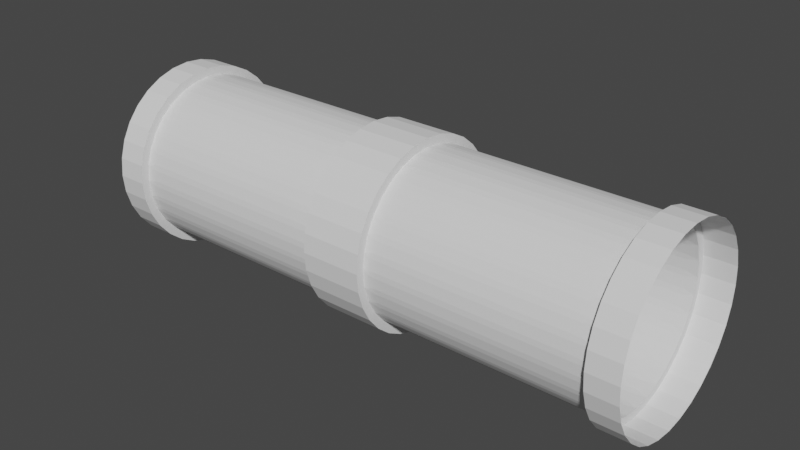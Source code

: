 # Source: LongPipe.blend  (saved by Blender 3.3.6; exported with 4.5.12 LTS)
import bpy
from mathutils import Matrix  # noqa: F401  (used for matrix-valued properties, if any)

bpy.ops.wm.read_factory_settings(use_empty=True)
scene = bpy.context.scene
scene.name = 'Scene'

# ---- collections
col_collection = bpy.data.collections.new('Collection'); scene.collection.children.link(col_collection)

# ---- world
world_world = bpy.data.worlds.new('World'); scene.world = world_world
world_world.use_nodes = True; world_world.node_tree.nodes.clear()
_N = world_world.node_tree.nodes; _L = world_world.node_tree.links
n0 = _N.new('ShaderNodeOutputWorld'); n0.name = 'World Output'; n0.location = (300, 300)
n1 = _N.new('ShaderNodeBackground'); n1.name = 'Background'; n1.location = (10, 300)
n1.inputs[0].default_value = (0.05088, 0.05088, 0.05088, 1.0)
_L.new(n1.outputs[0], n0.inputs[0])
n0.is_active_output = True
world_world.color = (0.05088, 0.05088, 0.05088)
world_world.use_sun_shadow = False
world_world.sun_shadow_jitter_overblur = 0.0

# ---- meshes
me_cylinder_002 = bpy.data.meshes.new('Cylinder.002')
me_cylinder_002.from_pydata([(0.0, 1.0, -1.0), (0.0, 1.0, 1.0), (0.1951, 0.9808, -1.0), (0.1951, 0.9808, 1.0), (0.3827, 0.9239, -1.0), (0.3827, 0.9239, 1.0), (0.5556, 0.8315, -1.0), (0.5556, 0.8315, 1.0), (0.7071, 0.7071, -1.0), (0.7071, 0.7071, 1.0), (0.8315, 0.5556, -1.0), (0.8315, 0.5556, 1.0), (0.9239, 0.3827, -1.0), (0.9239, 0.3827, 1.0), (0.9808, 0.1951, -1.0), (0.9808, 0.1951, 1.0), (1.0, 0.0, -1.0), (1.0, 0.0, 1.0), (0.9808, -0.1951, -1.0), (0.9808, -0.1951, 1.0), (0.9239, -0.3827, -1.0), (0.9239, -0.3827, 1.0), (0.8315, -0.5556, -1.0), (0.8315, -0.5556, 1.0), (0.7071, -0.7071, -1.0), (0.7071, -0.7071, 1.0), (0.5556, -0.8315, -1.0), (0.5556, -0.8315, 1.0), (0.3827, -0.9239, -1.0), (0.3827, -0.9239, 1.0), (0.1951, -0.9808, -1.0), (0.1951, -0.9808, 1.0), (0.0, -1.0, -1.0), (0.0, -1.0, 1.0), (-0.1951, -0.9808, -1.0), (-0.1951, -0.9808, 1.0), (-0.3827, -0.9239, -1.0), (-0.3827, -0.9239, 1.0), (-0.5556, -0.8315, -1.0), (-0.5556, -0.8315, 1.0), (-0.7071, -0.7071, -1.0), (-0.7071, -0.7071, 1.0), (-0.8315, -0.5556, -1.0), (-0.8315, -0.5556, 1.0), (-0.9239, -0.3827, -1.0), (-0.9239, -0.3827, 1.0), (-0.9808, -0.1951, -1.0), (-0.9808, -0.1951, 1.0), (-1.0, 0.0, -1.0), (-1.0, 0.0, 1.0), (-0.9808, 0.1951, -1.0), (-0.9808, 0.1951, 1.0), (-0.9239, 0.3827, -1.0), (-0.9239, 0.3827, 1.0), (-0.8315, 0.5556, -1.0), (-0.8315, 0.5556, 1.0), (-0.7071, 0.7071, -1.0), (-0.7071, 0.7071, 1.0), (-0.5556, 0.8315, -1.0), (-0.5556, 0.8315, 1.0), (-0.3827, 0.9239, -1.0), (-0.3827, 0.9239, 1.0), (-0.1951, 0.9808, -1.0), (-0.1951, 0.9808, 1.0), (0.9055, 0.03028, -0.4569), (0.9055, 0.03028, -0.5268), (0.9055, -0.03028, -0.5268), (0.9055, -0.03028, -0.4569), (0.8822, 0.2064, -0.4569), (0.8822, 0.2064, -0.5268), (0.894, 0.147, -0.5268), (0.894, 0.147, -0.4569), (0.825, 0.3745, -0.4569), (0.825, 0.3745, -0.5268), (0.8482, 0.3185, -0.5268), (0.8482, 0.3185, -0.4569), (0.7361, 0.5283, -0.4569), (0.7361, 0.5283, -0.5268), (0.7697, 0.4779, -0.5268), (0.7697, 0.4779, -0.4569), (0.6189, 0.6617, -0.4569), (0.6189, 0.6617, -0.5268), (0.6617, 0.6189, -0.5268), (0.6617, 0.6189, -0.4569), (0.4779, 0.7697, -0.4569), (0.4779, 0.7697, -0.5268), (0.5283, 0.7361, -0.5268), (0.5283, 0.7361, -0.4569), (0.3185, 0.8482, -0.4569), (0.3185, 0.8482, -0.5268), (0.3745, 0.825, -0.5268), (0.3745, 0.825, -0.4569), (0.147, 0.894, -0.4569), (0.147, 0.894, -0.5268), (0.2064, 0.8822, -0.5268), (0.2064, 0.8822, -0.4569), (-0.2064, 0.8822, -0.03493), (-0.147, 0.894, -0.03493), (-0.147, 0.894, 0.03493), (-0.2064, 0.8822, 0.03493), (-0.3745, 0.825, -0.03493), (-0.3185, 0.8482, -0.03493), (-0.3185, 0.8482, 0.03493), (-0.3745, 0.825, 0.03493), (-0.5283, 0.7361, -0.03493), (-0.4779, 0.7697, -0.03493), (-0.4779, 0.7697, 0.03493), (-0.5283, 0.7361, 0.03493), (-0.6617, 0.6189, -0.03493), (-0.6189, 0.6617, -0.03493), (-0.6189, 0.6617, 0.03493), (-0.6617, 0.6189, 0.03493), (-0.7697, 0.4779, -0.03493), (-0.7361, 0.5283, -0.03493), (-0.7361, 0.5283, 0.03493), (-0.7697, 0.4779, 0.03493), (-0.8482, 0.3185, -0.03493), (-0.825, 0.3745, -0.03493), (-0.825, 0.3745, 0.03493), (-0.8482, 0.3185, 0.03493), (-0.894, 0.147, -0.03493), (-0.8822, 0.2064, -0.03493), (-0.8822, 0.2064, 0.03493), (-0.894, 0.147, 0.03493), (-0.9055, -0.03028, -0.03493), (-0.9055, 0.03028, -0.03493), (-0.9055, 0.03028, 0.03493), (-0.9055, -0.03028, 0.03493), (-0.8822, -0.2064, -0.03493), (-0.894, -0.147, -0.03493), (-0.894, -0.147, 0.03493), (-0.8822, -0.2064, 0.03493), (-0.825, -0.3745, -0.03493), (-0.8482, -0.3185, -0.03493), (-0.8482, -0.3185, 0.03493), (-0.825, -0.3745, 0.03493), (-0.7361, -0.5283, -0.03493), (-0.7697, -0.4779, -0.03493), (-0.7697, -0.4779, 0.03493), (-0.7361, -0.5283, 0.03493), (-0.6189, -0.6617, -0.03493), (-0.6617, -0.6189, -0.03493), (-0.6617, -0.6189, 0.03493), (-0.6189, -0.6617, 0.03493), (-0.4779, -0.7697, -0.03493), (-0.5283, -0.7361, -0.03493), (-0.5283, -0.7361, 0.03493), (-0.4779, -0.7697, 0.03493), (-0.3185, -0.8482, -0.03493), (-0.3745, -0.825, -0.03493), (-0.3745, -0.825, 0.03493), (-0.3185, -0.8482, 0.03493), (-0.147, -0.894, -0.03493), (-0.2064, -0.8822, -0.03493), (-0.2064, -0.8822, 0.03493), (-0.147, -0.894, 0.03493), (0.03028, -0.9055, -0.03493), (-0.03028, -0.9055, -0.03493), (-0.03028, -0.9055, 0.03493), (0.03028, -0.9055, 0.03493), (0.2064, -0.8822, -0.03493), (0.147, -0.894, -0.03493), (0.147, -0.894, 0.03493), (0.2064, -0.8822, 0.03493), (0.3745, -0.825, -0.03493), (0.3185, -0.8482, -0.03493), (0.3185, -0.8482, 0.03493), (0.3745, -0.825, 0.03493), (0.5283, -0.7361, -0.03493), (0.4779, -0.7697, -0.03493), (0.4779, -0.7697, 0.03493), (0.5283, -0.7361, 0.03493), (0.6617, -0.6189, -0.03493), (0.6189, -0.6617, -0.03493), (0.6189, -0.6617, 0.03493), (0.6617, -0.6189, 0.03493), (0.7697, -0.4779, -0.03493), (0.7361, -0.5283, -0.03493), (0.7361, -0.5283, 0.03493), (0.7697, -0.4779, 0.03493), (0.8482, -0.3185, -0.03493), (0.825, -0.3745, -0.03493), (0.825, -0.3745, 0.03493), (0.8482, -0.3185, 0.03493), (0.894, -0.147, -0.03493), (0.8822, -0.2064, -0.03493), (0.8822, -0.2064, 0.03493), (0.894, -0.147, 0.03493), (0.9055, 0.03028, -0.03493), (0.9055, -0.03028, -0.03493), (0.9055, -0.03028, 0.03493), (0.9055, 0.03028, 0.03493), (0.8822, 0.2064, -0.03493), (0.894, 0.147, -0.03493), (0.894, 0.147, 0.03493), (0.8822, 0.2064, 0.03493), (0.825, 0.3745, -0.03493), (0.8482, 0.3185, -0.03493), (0.8482, 0.3185, 0.03493), (0.825, 0.3745, 0.03493), (0.7361, 0.5283, -0.03493), (0.7697, 0.4779, -0.03493), (0.7697, 0.4779, 0.03493), (0.7361, 0.5283, 0.03493), (0.6189, 0.6617, -0.03493), (0.6617, 0.6189, -0.03493), (0.6617, 0.6189, 0.03493), (0.6189, 0.6617, 0.03493), (0.4779, 0.7697, -0.03493), (0.5283, 0.7361, -0.03493), (0.5283, 0.7361, 0.03493), (0.4779, 0.7697, 0.03493), (0.3185, 0.8482, -0.03493), (0.3745, 0.825, -0.03493), (0.3745, 0.825, 0.03493), (0.3185, 0.8482, 0.03493), (0.147, 0.894, -0.03493), (0.2064, 0.8822, -0.03493), (0.2064, 0.8822, 0.03493), (0.147, 0.894, 0.03493), (0.03028, 0.9055, 0.03493), (-0.03028, 0.9055, 0.03493), (-0.03028, 0.9055, -0.03493), (0.03028, 0.9055, -0.03493), (0.0, 1.0, 0.7846), (0.1951, 0.9808, 0.7846), (0.3827, 0.9239, 0.7846), (0.5556, 0.8315, 0.7846), (0.7071, 0.7071, 0.7846), (0.8315, 0.5556, 0.7846), (0.9239, 0.3827, 0.7846), (0.9808, 0.1951, 0.7846), (1.0, 0.0, 0.7846), (0.9808, -0.1951, 0.7846), (0.9239, -0.3827, 0.7846), (0.8315, -0.5556, 0.7846), (0.7071, -0.7071, 0.7846), (0.5556, -0.8315, 0.7846), (0.3827, -0.9239, 0.7846), (0.1951, -0.9808, 0.7846), (0.0, -1.0, 0.7846), (-0.1951, -0.9808, 0.7846), (-0.3827, -0.9239, 0.7846), (-0.5556, -0.8315, 0.7846), (-0.7071, -0.7071, 0.7846), (-0.8315, -0.5556, 0.7846), (-0.9239, -0.3827, 0.7846), (-0.9808, -0.1951, 0.7846), (-1.0, 0.0, 0.7846), (-0.9808, 0.1951, 0.7846), (-0.9239, 0.3827, 0.7846), (-0.8315, 0.5556, 0.7846), (-0.7071, 0.7071, 0.7846), (-0.5556, 0.8315, 0.7846), (-0.3827, 0.9239, 0.7846), (-0.1951, 0.9808, 0.7846), (0.1951, 0.9808, -0.7809), (0.3827, 0.9239, -0.7809), (0.5556, 0.8315, -0.7809), (0.7071, 0.7071, -0.7809), (0.8315, 0.5556, -0.7809), (0.9239, 0.3827, -0.7809), (0.9808, 0.1951, -0.7809), (1.0, 0.0, -0.7809), (0.9808, -0.1951, -0.7809), (0.9239, -0.3827, -0.7809), (0.8315, -0.5556, -0.7809), (0.7071, -0.7071, -0.7809), (0.5556, -0.8315, -0.7809), (0.3827, -0.9239, -0.7809), (0.1951, -0.9808, -0.7809), (0.0, -1.0, -0.7809), (-0.1951, -0.9808, -0.7809), (-0.3827, -0.9239, -0.7809), (-0.5556, -0.8315, -0.7809), (-0.7071, -0.7071, -0.7809), (-0.8315, -0.5556, -0.7809), (-0.9239, -0.3827, -0.7809), (-0.9808, -0.1951, -0.7809), (-1.0, 0.0, -0.7809), (-0.9808, 0.1951, -0.7809), (-0.9239, 0.3827, -0.7809), (-0.8315, 0.5556, -0.7809), (-0.7071, 0.7071, -0.7809), (-0.5556, 0.8315, -0.7809), (-0.3827, 0.9239, -0.7809), (-0.1951, 0.9808, -0.7809), (0.0, 1.0, -0.7809), (0.8822, -0.2064, -0.4569), (0.8822, -0.2064, -0.5268), (0.894, -0.147, -0.5268), (0.894, -0.147, -0.4569), (0.825, -0.3745, -0.4569), (0.825, -0.3745, -0.5268), (0.8482, -0.3185, -0.5268), (0.8482, -0.3185, -0.4569), (0.7361, -0.5283, -0.4569), (0.7361, -0.5283, -0.5268), (0.7697, -0.4779, -0.5268), (0.7697, -0.4779, -0.4569), (0.6189, -0.6617, -0.4569), (0.6189, -0.6617, -0.5268), (0.6617, -0.6189, -0.5268), (0.6617, -0.6189, -0.4569), (0.4779, -0.7697, -0.4569), (0.4779, -0.7697, -0.5268), (0.5283, -0.7361, -0.5268), (0.5283, -0.7361, -0.4569), (0.3185, -0.8482, -0.4569), (0.3185, -0.8482, -0.5268), (0.3745, -0.825, -0.5268), (0.3745, -0.825, -0.4569), (0.147, -0.894, -0.4569), (0.147, -0.894, -0.5268), (0.2064, -0.8822, -0.5268), (0.2064, -0.8822, -0.4569), (-0.03028, -0.9055, -0.4569), (-0.03028, -0.9055, -0.5268), (0.03028, -0.9055, -0.5268), (0.03028, -0.9055, -0.4569), (-0.2064, -0.8822, -0.4569), (-0.2064, -0.8822, -0.5268), (-0.147, -0.894, -0.5268), (-0.147, -0.894, -0.4569), (-0.3745, -0.825, -0.4569), (-0.3745, -0.825, -0.5268), (-0.3185, -0.8482, -0.5268), (-0.3185, -0.8482, -0.4569), (-0.5283, -0.7361, -0.4569), (-0.5283, -0.7361, -0.5268), (-0.4779, -0.7697, -0.5268), (-0.4779, -0.7697, -0.4569), (-0.6617, -0.6189, -0.4569), (-0.6617, -0.6189, -0.5268), (-0.6189, -0.6617, -0.5268), (-0.6189, -0.6617, -0.4569), (-0.7697, -0.4779, -0.4569), (-0.7697, -0.4779, -0.5268), (-0.7361, -0.5283, -0.5268), (-0.7361, -0.5283, -0.4569), (-0.8482, -0.3185, -0.4569), (-0.8482, -0.3185, -0.5268), (-0.825, -0.3745, -0.5268), (-0.825, -0.3745, -0.4569), (-0.894, -0.147, -0.4569), (-0.894, -0.147, -0.5268), (-0.8822, -0.2064, -0.5268), (-0.8822, -0.2064, -0.4569), (-0.9055, 0.03028, -0.4569), (-0.9055, 0.03028, -0.5268), (-0.9055, -0.03028, -0.5268), (-0.9055, -0.03028, -0.4569), (-0.8822, 0.2064, -0.4569), (-0.8822, 0.2064, -0.5268), (-0.894, 0.147, -0.5268), (-0.894, 0.147, -0.4569), (-0.825, 0.3745, -0.4569), (-0.825, 0.3745, -0.5268), (-0.8482, 0.3185, -0.5268), (-0.8482, 0.3185, -0.4569), (-0.7361, 0.5283, -0.4569), (-0.7361, 0.5283, -0.5268), (-0.7697, 0.4779, -0.5268), (-0.7697, 0.4779, -0.4569), (-0.6189, 0.6617, -0.4569), (-0.6189, 0.6617, -0.5268), (-0.6617, 0.6189, -0.5268), (-0.6617, 0.6189, -0.4569), (-0.4779, 0.7697, -0.4569), (-0.4779, 0.7697, -0.5268), (-0.5283, 0.7361, -0.5268), (-0.5283, 0.7361, -0.4569), (-0.3185, 0.8482, -0.4569), (-0.3185, 0.8482, -0.5268), (-0.3745, 0.825, -0.5268), (-0.3745, 0.825, -0.4569), (-0.147, 0.894, -0.4569), (-0.147, 0.894, -0.5268), (-0.2064, 0.8822, -0.5268), (-0.2064, 0.8822, -0.4569), (-0.03028, 0.9055, -0.4569), (0.03028, 0.9055, -0.4569), (0.03028, 0.9055, -0.5268), (-0.03028, 0.9055, -0.5268), (0.03028, 0.9055, 0.4396), (-0.03028, 0.9055, 0.4396), (-0.03028, 0.9055, 0.5095), (0.03028, 0.9055, 0.5095), (0.147, 0.894, 0.4396), (0.147, 0.894, 0.5095), (0.2064, 0.8822, 0.5095), (0.2064, 0.8822, 0.4396), (0.3185, 0.8482, 0.4396), (0.3185, 0.8482, 0.5095), (0.3745, 0.825, 0.5095), (0.3745, 0.825, 0.4396), (0.4779, 0.7697, 0.4396), (0.4779, 0.7697, 0.5095), (0.5283, 0.7361, 0.5095), (0.5283, 0.7361, 0.4396), (0.6189, 0.6617, 0.4396), (0.6189, 0.6617, 0.5095), (0.6617, 0.6189, 0.5095), (0.6617, 0.6189, 0.4396), (0.7361, 0.5283, 0.4396), (0.7361, 0.5283, 0.5095), (0.7697, 0.4779, 0.5095), (0.7697, 0.4779, 0.4396), (0.825, 0.3745, 0.4396), (0.825, 0.3745, 0.5095), (0.8482, 0.3185, 0.5095), (0.8482, 0.3185, 0.4396), (0.8822, 0.2064, 0.4396), (0.8822, 0.2064, 0.5095), (0.894, 0.147, 0.5095), (0.894, 0.147, 0.4396), (0.9055, 0.03028, 0.4396), (0.9055, 0.03028, 0.5095), (0.9055, -0.03028, 0.5095), (0.9055, -0.03028, 0.4396), (0.894, -0.147, 0.4396), (0.894, -0.147, 0.5095), (0.8822, -0.2064, 0.5095), (0.8822, -0.2064, 0.4396), (0.8482, -0.3185, 0.4396), (0.8482, -0.3185, 0.5095), (0.825, -0.3745, 0.5095), (0.825, -0.3745, 0.4396), (0.7697, -0.4779, 0.4396), (0.7697, -0.4779, 0.5095), (0.7361, -0.5283, 0.5095), (0.7361, -0.5283, 0.4396), (0.6617, -0.6189, 0.4396), (0.6617, -0.6189, 0.5095), (0.6189, -0.6617, 0.5095), (0.6189, -0.6617, 0.4396), (0.5283, -0.7361, 0.4396), (0.5283, -0.7361, 0.5095), (0.4779, -0.7697, 0.5095), (0.4779, -0.7697, 0.4396), (0.3745, -0.825, 0.4396), (0.3745, -0.825, 0.5095), (0.3185, -0.8482, 0.5095), (0.3185, -0.8482, 0.4396), (0.2064, -0.8822, 0.4396), (0.2064, -0.8822, 0.5095), (0.147, -0.894, 0.5095), (0.147, -0.894, 0.4396), (0.03028, -0.9055, 0.4396), (0.03028, -0.9055, 0.5095), (-0.03028, -0.9055, 0.5095), (-0.03028, -0.9055, 0.4396), (-0.147, -0.894, 0.4396), (-0.147, -0.894, 0.5095), (-0.2064, -0.8822, 0.5095), (-0.2064, -0.8822, 0.4396), (-0.3185, -0.8482, 0.4396), (-0.3185, -0.8482, 0.5095), (-0.3745, -0.825, 0.5095), (-0.3745, -0.825, 0.4396), (-0.4779, -0.7697, 0.4396), (-0.4779, -0.7697, 0.5095), (-0.5283, -0.7361, 0.5095), (-0.5283, -0.7361, 0.4396), (-0.6189, -0.6617, 0.4396), (-0.6189, -0.6617, 0.5095), (-0.6617, -0.6189, 0.5095), (-0.6617, -0.6189, 0.4396), (-0.7361, -0.5283, 0.4396), (-0.7361, -0.5283, 0.5095), (-0.7697, -0.4779, 0.5095), (-0.7697, -0.4779, 0.4396), (-0.825, -0.3745, 0.4396), (-0.825, -0.3745, 0.5095), (-0.8482, -0.3185, 0.5095), (-0.8482, -0.3185, 0.4396), (-0.8822, -0.2064, 0.4396), (-0.8822, -0.2064, 0.5095), (-0.894, -0.147, 0.5095), (-0.894, -0.147, 0.4396), (-0.9055, -0.03028, 0.4396), (-0.9055, -0.03028, 0.5095), (-0.9055, 0.03028, 0.5095), (-0.9055, 0.03028, 0.4396), (-0.894, 0.147, 0.4396), (-0.894, 0.147, 0.5095), (-0.8822, 0.2064, 0.5095), (-0.8822, 0.2064, 0.4396), (-0.8482, 0.3185, 0.4396), (-0.8482, 0.3185, 0.5095), (-0.825, 0.3745, 0.5095), (-0.825, 0.3745, 0.4396), (-0.7697, 0.4779, 0.4396), (-0.7697, 0.4779, 0.5095), (-0.7361, 0.5283, 0.5095), (-0.7361, 0.5283, 0.4396), (-0.6617, 0.6189, 0.4396), (-0.6617, 0.6189, 0.5095), (-0.6189, 0.6617, 0.5095), (-0.6189, 0.6617, 0.4396), (-0.5283, 0.7361, 0.4396), (-0.5283, 0.7361, 0.5095), (-0.4779, 0.7697, 0.5095), (-0.4779, 0.7697, 0.4396), (-0.3745, 0.825, 0.4396), (-0.3745, 0.825, 0.5095), (-0.3185, 0.8482, 0.5095), (-0.3185, 0.8482, 0.4396), (-0.2064, 0.8822, 0.4396), (-0.2064, 0.8822, 0.5095), (-0.147, 0.894, 0.5095), (-0.147, 0.894, 0.4396), (0.02962, 0.9056, 0.7155), (-0.02962, 0.9056, 0.7155), (0.0, 0.9088, 0.7859), (0.1476, 0.8939, 0.7155), (0.1773, 0.8914, 0.7859), (0.2057, 0.8824, 0.7155), (0.3192, 0.848, 0.7155), (0.3478, 0.8397, 0.7859), (0.3739, 0.8253, 0.7155), (0.4785, 0.7694, 0.7155), (0.5049, 0.7557, 0.7859), (0.5277, 0.7365, 0.7155), (0.6194, 0.6613, 0.7155), (0.6426, 0.6426, 0.7859), (0.6613, 0.6194, 0.7155), (0.7365, 0.5277, 0.7155), (0.7557, 0.5049, 0.7859), (0.7694, 0.4785, 0.7155), (0.8253, 0.3739, 0.7155), (0.8397, 0.3478, 0.7859), (0.848, 0.3192, 0.7155), (0.8824, 0.2057, 0.7155), (0.8914, 0.1773, 0.7859), (0.8939, 0.1476, 0.7155), (0.9056, 0.02962, 0.7155), (0.9088, 0.0, 0.7859), (0.9056, -0.02962, 0.7155), (0.8939, -0.1476, 0.7155), (0.8914, -0.1773, 0.7859), (0.8824, -0.2057, 0.7155), (0.848, -0.3192, 0.7155), (0.8397, -0.3478, 0.7859), (0.8253, -0.3739, 0.7155), (0.7694, -0.4785, 0.7155), (0.7557, -0.5049, 0.7859), (0.7365, -0.5277, 0.7155), (0.6613, -0.6194, 0.7155), (0.6426, -0.6426, 0.7859), (0.6194, -0.6613, 0.7155), (0.5277, -0.7365, 0.7155), (0.5049, -0.7557, 0.7859), (0.4785, -0.7694, 0.7155), (0.3739, -0.8253, 0.7155), (0.3478, -0.8397, 0.7859), (0.3192, -0.848, 0.7155), (0.2057, -0.8824, 0.7155), (0.1773, -0.8914, 0.7859), (0.1476, -0.8939, 0.7155), (0.02962, -0.9056, 0.7155), (0.0, -0.9088, 0.7859), (-0.02962, -0.9056, 0.7155), (-0.1476, -0.8939, 0.7155), (-0.1773, -0.8914, 0.7859), (-0.2057, -0.8824, 0.7155), (-0.3192, -0.848, 0.7155), (-0.3478, -0.8397, 0.7859), (-0.3739, -0.8253, 0.7155), (-0.4785, -0.7694, 0.7155), (-0.5049, -0.7557, 0.7859), (-0.5277, -0.7365, 0.7155), (-0.6194, -0.6613, 0.7155), (-0.6426, -0.6426, 0.7859), (-0.6613, -0.6194, 0.7155), (-0.7365, -0.5277, 0.7155), (-0.7557, -0.5049, 0.7859), (-0.7694, -0.4785, 0.7155), (-0.8253, -0.3739, 0.7155), (-0.8397, -0.3478, 0.7859), (-0.848, -0.3192, 0.7155), (-0.8824, -0.2057, 0.7155), (-0.8914, -0.1773, 0.7859), (-0.8939, -0.1476, 0.7155), (-0.9056, -0.02962, 0.7155), (-0.9088, 0.0, 0.7859), (-0.9056, 0.02962, 0.7155), (-0.8939, 0.1476, 0.7155), (-0.8914, 0.1773, 0.7859), (-0.8824, 0.2057, 0.7155), (-0.848, 0.3192, 0.7155), (-0.8397, 0.3478, 0.7859), (-0.8253, 0.3739, 0.7155), (-0.7694, 0.4785, 0.7155), (-0.7557, 0.5049, 0.7859), (-0.7365, 0.5277, 0.7155), (-0.6613, 0.6194, 0.7155), (-0.6426, 0.6426, 0.7859), (-0.6194, 0.6613, 0.7155), (-0.5277, 0.7365, 0.7155), (-0.5049, 0.7557, 0.7859), (-0.4785, 0.7694, 0.7155), (-0.3739, 0.8253, 0.7155), (-0.3478, 0.8397, 0.7859), (-0.3192, 0.848, 0.7155), (-0.2057, 0.8824, 0.7155), (-0.1773, 0.8914, 0.7859), (-0.1476, 0.8939, 0.7155), (0.1476, 0.8939, -0.7118), (0.2057, 0.8824, -0.7118), (0.1773, 0.8914, -0.7822), (0.3192, 0.848, -0.7118), (0.3739, 0.8253, -0.7118), (0.3478, 0.8397, -0.7822), (0.4785, 0.7694, -0.7118), (0.5277, 0.7365, -0.7118), (0.5049, 0.7557, -0.7822), (0.6194, 0.6613, -0.7118), (0.6613, 0.6194, -0.7118), (0.6426, 0.6426, -0.7822), (0.7365, 0.5277, -0.7118), (0.7694, 0.4785, -0.7118), (0.7557, 0.5049, -0.7822), (0.8253, 0.3739, -0.7118), (0.848, 0.3192, -0.7118), (0.8397, 0.3478, -0.7822), (0.8824, 0.2057, -0.7118), (0.8939, 0.1476, -0.7118), (0.8914, 0.1773, -0.7822), (0.9056, 0.02962, -0.7118), (0.9056, -0.02962, -0.7118), (0.9088, 0.0, -0.7822), (0.8939, -0.1476, -0.7118), (0.8824, -0.2057, -0.7118), (0.8914, -0.1773, -0.7822), (0.848, -0.3192, -0.7118), (0.8253, -0.3739, -0.7118), (0.8397, -0.3478, -0.7822), (0.7694, -0.4785, -0.7118), (0.7365, -0.5277, -0.7118), (0.7557, -0.5049, -0.7822), (0.6613, -0.6194, -0.7118), (0.6194, -0.6613, -0.7118), (0.6426, -0.6426, -0.7822), (0.5277, -0.7365, -0.7118), (0.4785, -0.7694, -0.7118), (0.5049, -0.7557, -0.7822), (0.3739, -0.8253, -0.7118), (0.3192, -0.848, -0.7118), (0.3478, -0.8397, -0.7822), (0.2057, -0.8824, -0.7118), (0.1476, -0.8939, -0.7118), (0.1773, -0.8914, -0.7822), (0.02962, -0.9056, -0.7118), (-0.02962, -0.9056, -0.7118), (0.0, -0.9088, -0.7822), (-0.1476, -0.8939, -0.7118), (-0.2057, -0.8824, -0.7118), (-0.1773, -0.8914, -0.7822), (-0.3192, -0.848, -0.7118), (-0.3739, -0.8253, -0.7118), (-0.3478, -0.8397, -0.7822), (-0.4785, -0.7694, -0.7118), (-0.5277, -0.7365, -0.7118), (-0.5049, -0.7557, -0.7822), (-0.6194, -0.6613, -0.7118), (-0.6613, -0.6194, -0.7118), (-0.6426, -0.6426, -0.7822), (-0.7365, -0.5277, -0.7118), (-0.7694, -0.4785, -0.7118), (-0.7557, -0.5049, -0.7822), (-0.8253, -0.3739, -0.7118), (-0.848, -0.3192, -0.7118), (-0.8397, -0.3478, -0.7822), (-0.8824, -0.2057, -0.7118), (-0.8939, -0.1476, -0.7118), (-0.8914, -0.1773, -0.7822), (-0.9056, -0.02962, -0.7118), (-0.9056, 0.02962, -0.7118), (-0.9088, 0.0, -0.7822), (-0.8939, 0.1476, -0.7118), (-0.8824, 0.2057, -0.7118), (-0.8914, 0.1773, -0.7822), (-0.848, 0.3192, -0.7118), (-0.8253, 0.3739, -0.7118), (-0.8397, 0.3478, -0.7822), (-0.7694, 0.4785, -0.7118), (-0.7365, 0.5277, -0.7118), (-0.7557, 0.5049, -0.7822), (-0.6613, 0.6194, -0.7118), (-0.6194, 0.6613, -0.7118), (-0.6426, 0.6426, -0.7822), (-0.5277, 0.7365, -0.7118), (-0.4785, 0.7694, -0.7118), (-0.5049, 0.7557, -0.7822), (-0.3739, 0.8253, -0.7118), (-0.3192, 0.848, -0.7118), (-0.3478, 0.8397, -0.7822), (-0.2057, 0.8824, -0.7118), (-0.1476, 0.8939, -0.7118), (-0.1773, 0.8914, -0.7822), (0.02962, 0.9056, -0.7118), (4.347e-10, 0.9088, -0.7822), (-0.02962, 0.9056, -0.7118)], [], [(225, 3, 5, 226), (226, 5, 7, 227), (227, 7, 9, 228), (228, 9, 11, 229), (229, 11, 13, 230), (230, 13, 15, 231), (231, 15, 17, 232), (232, 17, 19, 233), (233, 19, 21, 234), (234, 21, 23, 235), (235, 23, 25, 236), (236, 25, 27, 237), (237, 27, 29, 238), (238, 29, 31, 239), (239, 31, 33, 240), (240, 33, 35, 241), (241, 35, 37, 242), (242, 37, 39, 243), (243, 39, 41, 244), (244, 41, 43, 245), (245, 43, 45, 246), (246, 45, 47, 247), (247, 47, 49, 248), (248, 49, 51, 249), (249, 51, 53, 250), (250, 53, 55, 251), (251, 55, 57, 252), (252, 57, 59, 253), (253, 59, 61, 254), (254, 61, 63, 255), (0, 287, 256, 2), (224, 1, 3, 225), (255, 63, 1, 224), (98, 511, 385, 221), (62, 286, 287, 0), (60, 285, 286, 62), (58, 284, 285, 60), (56, 283, 284, 58), (54, 282, 283, 56), (52, 281, 282, 54), (50, 280, 281, 52), (48, 279, 280, 50), (46, 278, 279, 48), (44, 277, 278, 46), (42, 276, 277, 44), (40, 275, 276, 42), (38, 274, 275, 40), (36, 273, 274, 38), (34, 272, 273, 36), (32, 271, 272, 34), (30, 270, 271, 32), (28, 269, 270, 30), (26, 268, 269, 28), (24, 267, 268, 26), (22, 266, 267, 24), (20, 265, 266, 22), (18, 264, 265, 20), (16, 263, 264, 18), (14, 262, 263, 16), (12, 261, 262, 14), (10, 260, 261, 12), (8, 259, 260, 10), (6, 258, 259, 8), (4, 257, 258, 6), (2, 256, 257, 4), (280, 279, 679, 682), (250, 251, 594, 591), (237, 238, 555, 552), (267, 266, 640, 643), (224, 225, 516, 514), (281, 280, 682, 685), (251, 252, 597, 594), (238, 239, 558, 555), (268, 267, 643, 646), (225, 226, 519, 516), (282, 281, 685, 688), (252, 253, 600, 597), (239, 240, 561, 558), (269, 268, 646, 649), (226, 227, 522, 519), (256, 287, 702, 610), (253, 254, 603, 600), (283, 282, 688, 691), (240, 241, 564, 561), (270, 269, 649, 652), (227, 228, 525, 522), (257, 256, 610, 613), (284, 283, 691, 694), (254, 255, 606, 603), (271, 270, 652, 655), (241, 242, 567, 564), (228, 229, 528, 525), (258, 257, 613, 616), (285, 284, 694, 697), (255, 224, 514, 606), (272, 271, 655, 658), (242, 243, 570, 567), (229, 230, 531, 528), (259, 258, 616, 619), (286, 285, 697, 700), (273, 272, 658, 661), (243, 244, 573, 570), (230, 231, 534, 531), (260, 259, 619, 622), (287, 286, 700, 702), (274, 273, 661, 664), (244, 245, 576, 573), (231, 232, 537, 534), (261, 260, 622, 625), (275, 274, 664, 667), (245, 246, 579, 576), (232, 233, 540, 537), (262, 261, 625, 628), (246, 247, 582, 579), (276, 275, 667, 670), (233, 234, 543, 540), (263, 262, 628, 631), (247, 248, 585, 582), (277, 276, 670, 673), (234, 235, 546, 543), (264, 263, 631, 634), (278, 277, 673, 676), (248, 249, 588, 585), (235, 236, 549, 546), (265, 264, 634, 637), (279, 278, 676, 679), (249, 250, 591, 588), (236, 237, 552, 549), (266, 265, 637, 640), (701, 382, 93, 608), (102, 507, 508, 99), (106, 503, 504, 103), (110, 499, 500, 107), (114, 495, 496, 111), (118, 491, 492, 115), (122, 487, 488, 119), (126, 483, 484, 123), (130, 479, 480, 127), (134, 475, 476, 131), (138, 471, 472, 135), (142, 467, 468, 139), (146, 463, 464, 143), (150, 459, 460, 147), (154, 455, 456, 151), (158, 451, 452, 155), (162, 447, 448, 159), (166, 443, 444, 163), (170, 439, 440, 167), (174, 435, 436, 171), (178, 431, 432, 175), (182, 427, 428, 179), (186, 423, 424, 183), (190, 419, 420, 187), (194, 415, 416, 191), (198, 411, 412, 195), (202, 407, 408, 199), (206, 403, 404, 203), (210, 399, 400, 207), (214, 395, 396, 211), (220, 384, 388, 219), (609, 94, 89, 611), (612, 90, 85, 614), (615, 86, 81, 617), (618, 82, 77, 620), (621, 78, 73, 623), (624, 74, 69, 626), (627, 70, 65, 629), (630, 66, 290, 632), (633, 289, 294, 635), (636, 293, 298, 638), (639, 297, 302, 641), (642, 301, 306, 644), (645, 305, 310, 647), (648, 309, 314, 650), (651, 313, 318, 653), (654, 317, 322, 656), (657, 321, 326, 659), (660, 325, 330, 662), (663, 329, 334, 665), (666, 333, 338, 668), (669, 337, 342, 671), (672, 341, 346, 674), (675, 345, 350, 677), (678, 349, 354, 680), (681, 353, 358, 683), (684, 357, 362, 686), (687, 361, 366, 689), (690, 365, 370, 692), (693, 369, 374, 695), (696, 373, 378, 698), (699, 377, 383, 703), (510, 607, 513, 386), (218, 391, 392, 215), (372, 101, 96, 379), (368, 105, 100, 375), (364, 109, 104, 371), (360, 113, 108, 367), (356, 117, 112, 363), (352, 121, 116, 359), (348, 125, 120, 355), (344, 129, 124, 351), (340, 133, 128, 347), (336, 137, 132, 343), (332, 141, 136, 339), (328, 145, 140, 335), (324, 149, 144, 331), (320, 153, 148, 327), (316, 157, 152, 323), (312, 161, 156, 319), (308, 165, 160, 315), (304, 169, 164, 311), (300, 173, 168, 307), (296, 177, 172, 303), (292, 181, 176, 299), (288, 185, 180, 295), (67, 189, 184, 291), (71, 193, 188, 64), (75, 197, 192, 68), (79, 201, 196, 72), (83, 205, 200, 76), (87, 209, 204, 80), (91, 213, 208, 84), (95, 217, 212, 88), (376, 97, 222, 380), (387, 512, 515, 389), (506, 604, 605, 509), (502, 601, 602, 505), (498, 598, 599, 501), (494, 595, 596, 497), (490, 592, 593, 493), (486, 589, 590, 489), (482, 586, 587, 485), (478, 583, 584, 481), (474, 580, 581, 477), (470, 577, 578, 473), (466, 574, 575, 469), (462, 571, 572, 465), (458, 568, 569, 461), (454, 565, 566, 457), (450, 562, 563, 453), (446, 559, 560, 449), (442, 556, 557, 445), (438, 553, 554, 441), (434, 550, 551, 437), (430, 547, 548, 433), (426, 544, 545, 429), (422, 541, 542, 425), (418, 538, 539, 421), (414, 535, 536, 417), (410, 532, 533, 413), (406, 529, 530, 409), (402, 526, 527, 405), (398, 523, 524, 401), (394, 520, 521, 397), (390, 517, 518, 393), (223, 222, 221, 220), (219, 218, 217, 216), (215, 214, 213, 212), (211, 210, 209, 208), (207, 206, 205, 204), (203, 202, 201, 200), (199, 198, 197, 196), (195, 194, 193, 192), (191, 190, 189, 188), (187, 186, 185, 184), (183, 182, 181, 180), (179, 178, 177, 176), (175, 174, 173, 172), (171, 170, 169, 168), (167, 166, 165, 164), (163, 162, 161, 160), (159, 158, 157, 156), (155, 154, 153, 152), (151, 150, 149, 148), (147, 146, 145, 144), (143, 142, 141, 140), (139, 138, 137, 136), (135, 134, 133, 132), (131, 130, 129, 128), (127, 126, 125, 124), (123, 122, 121, 120), (119, 118, 117, 116), (115, 114, 113, 112), (111, 110, 109, 108), (107, 106, 105, 104), (103, 102, 101, 100), (99, 98, 97, 96), (95, 94, 93, 92), (91, 90, 89, 88), (87, 86, 85, 84), (83, 82, 81, 80), (79, 78, 77, 76), (75, 74, 73, 72), (71, 70, 69, 68), (67, 66, 65, 64), (288, 289, 290, 291), (292, 293, 294, 295), (296, 297, 298, 299), (300, 301, 302, 303), (304, 305, 306, 307), (308, 309, 310, 311), (312, 313, 314, 315), (316, 317, 318, 319), (320, 321, 322, 323), (324, 325, 326, 327), (328, 329, 330, 331), (332, 333, 334, 335), (336, 337, 338, 339), (340, 341, 342, 343), (344, 345, 346, 347), (348, 349, 350, 351), (352, 353, 354, 355), (356, 357, 358, 359), (360, 361, 362, 363), (364, 365, 366, 367), (368, 369, 370, 371), (372, 373, 374, 375), (376, 377, 378, 379), (380, 381, 382, 383), (384, 385, 386, 387), (388, 389, 390, 391), (392, 393, 394, 395), (396, 397, 398, 399), (400, 401, 402, 403), (404, 405, 406, 407), (408, 409, 410, 411), (412, 413, 414, 415), (416, 417, 418, 419), (420, 421, 422, 423), (424, 425, 426, 427), (428, 429, 430, 431), (432, 433, 434, 435), (436, 437, 438, 439), (440, 441, 442, 443), (444, 445, 446, 447), (448, 449, 450, 451), (452, 453, 454, 455), (456, 457, 458, 459), (460, 461, 462, 463), (464, 465, 466, 467), (468, 469, 470, 471), (472, 473, 474, 475), (476, 477, 478, 479), (480, 481, 482, 483), (484, 485, 486, 487), (488, 489, 490, 491), (492, 493, 494, 495), (496, 497, 498, 499), (500, 501, 502, 503), (504, 505, 506, 507), (508, 509, 510, 511), (512, 513, 514), (515, 516, 517), (518, 519, 520), (521, 522, 523), (524, 525, 526), (527, 528, 529), (530, 531, 532), (533, 534, 535), (536, 537, 538), (539, 540, 541), (542, 543, 544), (545, 546, 547), (548, 549, 550), (551, 552, 553), (554, 555, 556), (557, 558, 559), (560, 561, 562), (563, 564, 565), (566, 567, 568), (569, 570, 571), (572, 573, 574), (575, 576, 577), (578, 579, 580), (581, 582, 583), (584, 585, 586), (587, 588, 589), (590, 591, 592), (593, 594, 595), (596, 597, 598), (599, 600, 601), (602, 603, 604), (605, 606, 607), (608, 609, 610), (611, 612, 613), (614, 615, 616), (617, 618, 619), (620, 621, 622), (623, 624, 625), (626, 627, 628), (629, 630, 631), (632, 633, 634), (635, 636, 637), (638, 639, 640), (641, 642, 643), (644, 645, 646), (647, 648, 649), (650, 651, 652), (653, 654, 655), (656, 657, 658), (659, 660, 661), (662, 663, 664), (665, 666, 667), (668, 669, 670), (671, 672, 673), (674, 675, 676), (677, 678, 679), (680, 681, 682), (683, 684, 685), (686, 687, 688), (689, 690, 691), (692, 693, 694), (695, 696, 697), (698, 699, 700), (701, 702, 703), (380, 222, 223, 381), (391, 218, 219, 388), (395, 214, 215, 392), (399, 210, 211, 396), (403, 206, 207, 400), (407, 202, 203, 404), (411, 198, 199, 408), (415, 194, 195, 412), (419, 190, 191, 416), (423, 186, 187, 420), (427, 182, 183, 424), (431, 178, 179, 428), (435, 174, 175, 432), (439, 170, 171, 436), (443, 166, 167, 440), (447, 162, 163, 444), (451, 158, 159, 448), (455, 154, 155, 452), (459, 150, 151, 456), (463, 146, 147, 460), (467, 142, 143, 464), (471, 138, 139, 468), (475, 134, 135, 472), (479, 130, 131, 476), (483, 126, 127, 480), (487, 122, 123, 484), (491, 118, 119, 488), (495, 114, 115, 492), (499, 110, 111, 496), (503, 106, 107, 500), (507, 102, 103, 504), (511, 98, 99, 508), (98, 221, 222, 97), (102, 99, 96, 101), (106, 103, 100, 105), (110, 107, 104, 109), (114, 111, 108, 113), (118, 115, 112, 117), (122, 119, 116, 121), (126, 123, 120, 125), (130, 127, 124, 129), (134, 131, 128, 133), (138, 135, 132, 137), (142, 139, 136, 141), (146, 143, 140, 145), (150, 147, 144, 149), (154, 151, 148, 153), (158, 155, 152, 157), (162, 159, 156, 161), (166, 163, 160, 165), (170, 167, 164, 169), (174, 171, 168, 173), (178, 175, 172, 177), (182, 179, 176, 181), (186, 183, 180, 185), (190, 187, 184, 189), (194, 191, 188, 193), (198, 195, 192, 197), (202, 199, 196, 201), (206, 203, 200, 205), (210, 207, 204, 209), (214, 211, 208, 213), (218, 215, 212, 217), (220, 219, 216, 223), (217, 95, 92, 216), (213, 91, 88, 212), (209, 87, 84, 208), (205, 83, 80, 204), (201, 79, 76, 200), (197, 75, 72, 196), (193, 71, 68, 192), (189, 67, 64, 188), (185, 288, 291, 184), (181, 292, 295, 180), (177, 296, 299, 176), (173, 300, 303, 172), (169, 304, 307, 168), (165, 308, 311, 164), (161, 312, 315, 160), (157, 316, 319, 156), (153, 320, 323, 152), (149, 324, 327, 148), (145, 328, 331, 144), (141, 332, 335, 140), (137, 336, 339, 136), (133, 340, 343, 132), (129, 344, 347, 128), (125, 348, 351, 124), (121, 352, 355, 120), (117, 356, 359, 116), (113, 360, 363, 112), (109, 364, 367, 108), (105, 368, 371, 104), (101, 372, 375, 100), (97, 376, 379, 96), (703, 383, 382, 701), (381, 92, 93, 382), (95, 88, 89, 94), (91, 84, 85, 90), (87, 80, 81, 86), (83, 76, 77, 82), (79, 72, 73, 78), (75, 68, 69, 74), (71, 64, 65, 70), (67, 291, 290, 66), (288, 295, 294, 289), (292, 299, 298, 293), (296, 303, 302, 297), (300, 307, 306, 301), (304, 311, 310, 305), (308, 315, 314, 309), (312, 319, 318, 313), (316, 323, 322, 317), (320, 327, 326, 321), (324, 331, 330, 325), (328, 335, 334, 329), (332, 339, 338, 333), (336, 343, 342, 337), (340, 347, 346, 341), (344, 351, 350, 345), (348, 355, 354, 349), (352, 359, 358, 353), (356, 363, 362, 357), (360, 367, 366, 361), (364, 371, 370, 365), (368, 375, 374, 369), (372, 379, 378, 373), (376, 380, 383, 377), (221, 385, 384, 220), (517, 390, 389, 515), (520, 394, 393, 518), (523, 398, 397, 521), (526, 402, 401, 524), (529, 406, 405, 527), (532, 410, 409, 530), (535, 414, 413, 533), (538, 418, 417, 536), (541, 422, 421, 539), (544, 426, 425, 542), (547, 430, 429, 545), (550, 434, 433, 548), (553, 438, 437, 551), (556, 442, 441, 554), (559, 446, 445, 557), (562, 450, 449, 560), (565, 454, 453, 563), (568, 458, 457, 566), (571, 462, 461, 569), (574, 466, 465, 572), (577, 470, 469, 575), (580, 474, 473, 578), (583, 478, 477, 581), (586, 482, 481, 584), (589, 486, 485, 587), (592, 490, 489, 590), (595, 494, 493, 593), (598, 498, 497, 596), (601, 502, 501, 599), (604, 506, 505, 602), (607, 510, 509, 605), (510, 386, 385, 511), (506, 509, 508, 507), (502, 505, 504, 503), (498, 501, 500, 499), (494, 497, 496, 495), (490, 493, 492, 491), (486, 489, 488, 487), (482, 485, 484, 483), (478, 481, 480, 479), (474, 477, 476, 475), (470, 473, 472, 471), (466, 469, 468, 467), (462, 465, 464, 463), (458, 461, 460, 459), (454, 457, 456, 455), (450, 453, 452, 451), (446, 449, 448, 447), (442, 445, 444, 443), (438, 441, 440, 439), (434, 437, 436, 435), (430, 433, 432, 431), (426, 429, 428, 427), (422, 425, 424, 423), (418, 421, 420, 419), (414, 417, 416, 415), (410, 413, 412, 411), (406, 409, 408, 407), (402, 405, 404, 403), (398, 401, 400, 399), (394, 397, 396, 395), (390, 393, 392, 391), (387, 389, 388, 384), (386, 513, 512, 387), (606, 514, 513, 607), (603, 606, 605, 604), (600, 603, 602, 601), (597, 600, 599, 598), (594, 597, 596, 595), (591, 594, 593, 592), (588, 591, 590, 589), (585, 588, 587, 586), (582, 585, 584, 583), (579, 582, 581, 580), (576, 579, 578, 577), (573, 576, 575, 574), (570, 573, 572, 571), (567, 570, 569, 568), (564, 567, 566, 565), (561, 564, 563, 562), (558, 561, 560, 559), (555, 558, 557, 556), (552, 555, 554, 553), (549, 552, 551, 550), (546, 549, 548, 547), (543, 546, 545, 544), (540, 543, 542, 541), (537, 540, 539, 538), (534, 537, 536, 535), (531, 534, 533, 532), (528, 531, 530, 529), (525, 528, 527, 526), (522, 525, 524, 523), (519, 522, 521, 520), (516, 519, 518, 517), (514, 516, 515, 512), (94, 609, 608, 93), (90, 612, 611, 89), (86, 615, 614, 85), (82, 618, 617, 81), (78, 621, 620, 77), (74, 624, 623, 73), (70, 627, 626, 69), (66, 630, 629, 65), (289, 633, 632, 290), (293, 636, 635, 294), (297, 639, 638, 298), (301, 642, 641, 302), (305, 645, 644, 306), (309, 648, 647, 310), (313, 651, 650, 314), (317, 654, 653, 318), (321, 657, 656, 322), (325, 660, 659, 326), (329, 663, 662, 330), (333, 666, 665, 334), (337, 669, 668, 338), (341, 672, 671, 342), (345, 675, 674, 346), (349, 678, 677, 350), (353, 681, 680, 354), (357, 684, 683, 358), (361, 687, 686, 362), (365, 690, 689, 366), (369, 693, 692, 370), (373, 696, 695, 374), (377, 699, 698, 378), (699, 703, 702, 700), (696, 698, 700, 697), (693, 695, 697, 694), (690, 692, 694, 691), (687, 689, 691, 688), (684, 686, 688, 685), (681, 683, 685, 682), (678, 680, 682, 679), (675, 677, 679, 676), (672, 674, 676, 673), (669, 671, 673, 670), (666, 668, 670, 667), (663, 665, 667, 664), (660, 662, 664, 661), (657, 659, 661, 658), (654, 656, 658, 655), (651, 653, 655, 652), (648, 650, 652, 649), (645, 647, 649, 646), (642, 644, 646, 643), (639, 641, 643, 640), (636, 638, 640, 637), (633, 635, 637, 634), (630, 632, 634, 631), (627, 629, 631, 628), (624, 626, 628, 625), (621, 623, 625, 622), (618, 620, 622, 619), (615, 617, 619, 616), (612, 614, 616, 613), (609, 611, 613, 610), (701, 608, 610, 702), (381, 223, 216, 92)])
_uv = me_cylinder_002.uv_layers.new(name='UVMap')
_uv.uv.foreach_set('vector', [0.9687, 0.9461, 0.9688, 1.0, 0.9375, 1.0, 0.9375, 0.9461, 0.9375, 0.9461, 0.9375, 1.0, 0.9062, 1.0, 0.9062, 0.9461, 0.9062, 0.9461, 0.9062, 1.0, 0.875, 1.0, 0.875, 0.9461, 0.875, 0.9461, 0.875, 1.0, 0.8438, 1.0, 0.8438, 0.9461, 0.8437, 0.9461, 0.8438, 1.0, 0.8125, 1.0, 0.8125, 0.9461, 0.8125, 0.9461, 0.8125, 1.0, 0.7812, 1.0, 0.7812, 0.9461, 0.7812, 0.9461, 0.7812, 1.0, 0.75, 1.0, 0.75, 0.9461, 0.75, 0.9461, 0.75, 1.0, 0.7188, 1.0, 0.7187, 0.9461, 0.7187, 0.9461, 0.7188, 1.0, 0.6875, 1.0, 0.6875, 0.9461, 0.6875, 0.9461, 0.6875, 1.0, 0.6562, 1.0, 0.6562, 0.9461, 0.6562, 0.9461, 0.6562, 1.0, 0.625, 1.0, 0.625, 0.9461, 0.625, 0.9461, 0.625, 1.0, 0.5938, 1.0, 0.5938, 0.9461, 0.5938, 0.9461, 0.5938, 1.0, 0.5625, 1.0, 0.5625, 0.9461, 0.5625, 0.9461, 0.5625, 1.0, 0.5312, 1.0, 0.5312, 0.9461, 0.5312, 0.9461, 0.5312, 1.0, 0.5, 1.0, 0.5, 0.9461, 0.5, 0.9461, 0.5, 1.0, 0.4688, 1.0, 0.4687, 0.9461, 0.4687, 0.9461, 0.4688, 1.0, 0.4375, 1.0, 0.4375, 0.9461, 0.4375, 0.9461, 0.4375, 1.0, 0.4062, 1.0, 0.4062, 0.9461, 0.4062, 0.9461, 0.4062, 1.0, 0.375, 1.0, 0.375, 0.9461, 0.375, 0.9461, 0.375, 1.0, 0.3438, 1.0, 0.3438, 0.9461, 0.3437, 0.9461, 0.3438, 1.0, 0.3125, 1.0, 0.3125, 0.9461, 0.3125, 0.9461, 0.3125, 1.0, 0.2812, 1.0, 0.2812, 0.9461, 0.2812, 0.9461, 0.2812, 1.0, 0.25, 1.0, 0.25, 0.9461, 0.25, 0.9461, 0.25, 1.0, 0.2188, 1.0, 0.2188, 0.9461, 0.2188, 0.9461, 0.2188, 1.0, 0.1875, 1.0, 0.1875, 0.9461, 0.1875, 0.9461, 0.1875, 1.0, 0.1562, 1.0, 0.1562, 0.9461, 0.1562, 0.9461, 0.1562, 1.0, 0.125, 1.0, 0.125, 0.9461, 0.125, 0.9461, 0.125, 1.0, 0.09375, 1.0, 0.09375, 0.9461, 0.09375, 0.9461, 0.09375, 1.0, 0.0625, 1.0, 0.0625, 0.9461, 0.0625, 0.9461, 0.0625, 1.0, 0.03125, 1.0, 0.03125, 0.9461, 1.0, 0.5, 1.0, 0.5548, 0.9688, 0.5548, 0.9688, 0.5, 1.0, 0.9461, 1.0, 1.0, 0.9688, 1.0, 0.9688, 0.9461, 0.03125, 0.9461, 0.03125, 1.0, 0.0, 1.0, 0.0, 0.9461, 0.02568, 0.7587, 0.02568, 0.8599, 0.005567, 0.8599, 0.005567, 0.7587, 0.03125, 0.5, 0.03125, 0.5548, 0.0, 0.5548, 0.0, 0.5, 0.0625, 0.5, 0.0625, 0.5548, 0.03125, 0.5548, 0.03125, 0.5, 0.09375, 0.5, 0.09375, 0.5548, 0.0625, 0.5548, 0.0625, 0.5, 0.125, 0.5, 0.125, 0.5548, 0.09375, 0.5548, 0.09375, 0.5, 0.1562, 0.5, 0.1562, 0.5548, 0.125, 0.5548, 0.125, 0.5, 0.1875, 0.5, 0.1875, 0.5548, 0.1562, 0.5548, 0.1562, 0.5, 0.2188, 0.5, 0.2188, 0.5548, 0.1875, 0.5548, 0.1875, 0.5, 0.25, 0.5, 0.25, 0.5548, 0.2188, 0.5548, 0.2188, 0.5, 0.2812, 0.5, 0.2812, 0.5548, 0.25, 0.5548, 0.25, 0.5, 0.3125, 0.5, 0.3125, 0.5548, 0.2812, 0.5548, 0.2812, 0.5, 0.3438, 0.5, 0.3438, 0.5548, 0.3125, 0.5548, 0.3125, 0.5, 0.375, 0.5, 0.375, 0.5548, 0.3438, 0.5548, 0.3438, 0.5, 0.4062, 0.5, 0.4062, 0.5548, 0.375, 0.5548, 0.375, 0.5, 0.4375, 0.5, 0.4375, 0.5548, 0.4063, 0.5548, 0.4062, 0.5, 0.4688, 0.5, 0.4688, 0.5548, 0.4375, 0.5548, 0.4375, 0.5, 0.5, 0.5, 0.5, 0.5548, 0.4688, 0.5548, 0.4688, 0.5, 0.5312, 0.5, 0.5312, 0.5548, 0.5, 0.5548, 0.5, 0.5, 0.5625, 0.5, 0.5625, 0.5548, 0.5312, 0.5548, 0.5312, 0.5, 0.5938, 0.5, 0.5938, 0.5548, 0.5625, 0.5548, 0.5625, 0.5, 0.625, 0.5, 0.625, 0.5548, 0.5938, 0.5548, 0.5938, 0.5, 0.6562, 0.5, 0.6562, 0.5548, 0.625, 0.5548, 0.625, 0.5, 0.6875, 0.5, 0.6875, 0.5548, 0.6562, 0.5548, 0.6562, 0.5, 0.7188, 0.5, 0.7188, 0.5548, 0.6875, 0.5548, 0.6875, 0.5, 0.75, 0.5, 0.75, 0.5548, 0.7188, 0.5548, 0.7188, 0.5, 0.7812, 0.5, 0.7812, 0.5548, 0.75, 0.5548, 0.75, 0.5, 0.8125, 0.5, 0.8125, 0.5548, 0.7812, 0.5548, 0.7812, 0.5, 0.8438, 0.5, 0.8438, 0.5548, 0.8125, 0.5548, 0.8125, 0.5, 0.875, 0.5, 0.875, 0.5548, 0.8438, 0.5548, 0.8438, 0.5, 0.9062, 0.5, 0.9062, 0.5548, 0.875, 0.5548, 0.875, 0.5, 0.9375, 0.5, 0.9375, 0.5548, 0.9062, 0.5548, 0.9062, 0.5, 0.9688, 0.5, 0.9688, 0.5548, 0.9375, 0.5548, 0.9375, 0.5, 0.2188, 0.5548, 0.25, 0.5548, 0.25, 0.5548, 0.2188, 0.5548, 0.1875, 0.9461, 0.1562, 0.9461, 0.1562, 0.9461, 0.1875, 0.9461, 0.5938, 0.9461, 0.5625, 0.9461, 0.5625, 0.9461, 0.5938, 0.9461, 0.625, 0.5548, 0.6562, 0.5548, 0.6562, 0.5548, 0.625, 0.5548, 1.0, 0.9461, 0.9688, 0.9461, 0.9688, 0.9461, 1.0, 0.9461, 0.1875, 0.5548, 0.2188, 0.5548, 0.2188, 0.5548, 0.1875, 0.5548, 0.1562, 0.9461, 0.125, 0.9461, 0.125, 0.9461, 0.1562, 0.9461, 0.5625, 0.9461, 0.5312, 0.9461, 0.5312, 0.9461, 0.5625, 0.9461, 0.5938, 0.5548, 0.625, 0.5548, 0.625, 0.5548, 0.5938, 0.5548, 0.9687, 0.9461, 0.9375, 0.9461, 0.9375, 0.9461, 0.9687, 0.9461, 0.1562, 0.5548, 0.1875, 0.5548, 0.1875, 0.5548, 0.1562, 0.5548, 0.125, 0.9461, 0.09375, 0.9461, 0.09375, 0.9461, 0.125, 0.9461, 0.5312, 0.9461, 0.5, 0.9461, 0.5, 0.9461, 0.5312, 0.9461, 0.5625, 0.5548, 0.5938, 0.5548, 0.5938, 0.5548, 0.5625, 0.5548, 0.9375, 0.9461, 0.9062, 0.9461, 0.9062, 0.9461, 0.9375, 0.9461, 0.9688, 0.5548, 1.0, 0.5548, 1.0, 0.5548, 0.9688, 0.5548, 0.09375, 0.9461, 0.0625, 0.9461, 0.0625, 0.9461, 0.09375, 0.9461, 0.125, 0.5548, 0.1562, 0.5548, 0.1562, 0.5548, 0.125, 0.5548, 0.5, 0.9461, 0.4687, 0.9461, 0.4687, 0.9461, 0.5, 0.9461, 0.5312, 0.5548, 0.5625, 0.5548, 0.5625, 0.5548, 0.5312, 0.5548, 0.9062, 0.9461, 0.875, 0.9461, 0.875, 0.9461, 0.9062, 0.9461, 0.9375, 0.5548, 0.9688, 0.5548, 0.9688, 0.5548, 0.9375, 0.5548, 0.09375, 0.5548, 0.125, 0.5548, 0.125, 0.5548, 0.09375, 0.5548, 0.0625, 0.9461, 0.03125, 0.9461, 0.03125, 0.9461, 0.0625, 0.9461, 0.5, 0.5548, 0.5312, 0.5548, 0.5312, 0.5548, 0.5, 0.5548, 0.4687, 0.9461, 0.4375, 0.9461, 0.4375, 0.9461, 0.4687, 0.9461, 0.875, 0.9461, 0.8438, 0.9461, 0.8438, 0.9461, 0.875, 0.9461, 0.9062, 0.5548, 0.9375, 0.5548, 0.9375, 0.5548, 0.9062, 0.5548, 0.0625, 0.5548, 0.09375, 0.5548, 0.09375, 0.5548, 0.0625, 0.5548, 0.03125, 0.9461, 0.0, 0.9461, 0.0, 0.9461, 0.03125, 0.9461, 0.4688, 0.5548, 0.5, 0.5548, 0.5, 0.5548, 0.4688, 0.5548, 0.4375, 0.9461, 0.4062, 0.9461, 0.4062, 0.9461, 0.4375, 0.9461, 0.8437, 0.9461, 0.8125, 0.9461, 0.8125, 0.9461, 0.8437, 0.9461, 0.875, 0.5548, 0.9062, 0.5548, 0.9062, 0.5548, 0.875, 0.5548, 0.03125, 0.5548, 0.0625, 0.5548, 0.0625, 0.5548, 0.03125, 0.5548, 0.4375, 0.5548, 0.4688, 0.5548, 0.4688, 0.5548, 0.4375, 0.5548, 0.4062, 0.9461, 0.375, 0.9461, 0.375, 0.9461, 0.4062, 0.9461, 0.8125, 0.9461, 0.7812, 0.9461, 0.7812, 0.9461, 0.8125, 0.9461, 0.8438, 0.5548, 0.875, 0.5548, 0.875, 0.5548, 0.8438, 0.5548, 0.0, 0.5548, 0.03125, 0.5548, 0.03125, 0.5548, 0.0, 0.5548, 0.4063, 0.5548, 0.4375, 0.5548, 0.4375, 0.5548, 0.4063, 0.5548, 0.375, 0.9461, 0.3438, 0.9461, 0.3438, 0.9461, 0.375, 0.9461, 0.7812, 0.9461, 0.75, 0.9461, 0.75, 0.9461, 0.7812, 0.9461, 0.8125, 0.5548, 0.8438, 0.5548, 0.8438, 0.5548, 0.8125, 0.5548, 0.375, 0.5548, 0.4062, 0.5548, 0.4062, 0.5548, 0.375, 0.5548, 0.3437, 0.9461, 0.3125, 0.9461, 0.3125, 0.9461, 0.3437, 0.9461, 0.75, 0.9461, 0.7187, 0.9461, 0.7187, 0.9461, 0.75, 0.9461, 0.7812, 0.5548, 0.8125, 0.5548, 0.8125, 0.5548, 0.7812, 0.5548, 0.3125, 0.9461, 0.2812, 0.9461, 0.2812, 0.9461, 0.3125, 0.9461, 0.3438, 0.5548, 0.375, 0.5548, 0.375, 0.5548, 0.3438, 0.5548, 0.7187, 0.9461, 0.6875, 0.9461, 0.6875, 0.9461, 0.7187, 0.9461, 0.75, 0.5548, 0.7812, 0.5548, 0.7812, 0.5548, 0.75, 0.5548, 0.2812, 0.9461, 0.25, 0.9461, 0.25, 0.9461, 0.2812, 0.9461, 0.3125, 0.5548, 0.3438, 0.5548, 0.3438, 0.5548, 0.3125, 0.5548, 0.6875, 0.9461, 0.6562, 0.9461, 0.6562, 0.9461, 0.6875, 0.9461, 0.7188, 0.5548, 0.75, 0.5548, 0.75, 0.5548, 0.7188, 0.5548, 0.2812, 0.5548, 0.3125, 0.5548, 0.3125, 0.5548, 0.2812, 0.5548, 0.25, 0.9461, 0.2188, 0.9461, 0.2188, 0.9461, 0.25, 0.9461, 0.6562, 0.9461, 0.625, 0.9461, 0.625, 0.9461, 0.6562, 0.9461, 0.6875, 0.5548, 0.7188, 0.5548, 0.7188, 0.5548, 0.6875, 0.5548, 0.25, 0.5548, 0.2812, 0.5548, 0.2812, 0.5548, 0.25, 0.5548, 0.2188, 0.9461, 0.1875, 0.9461, 0.1875, 0.9461, 0.2188, 0.9461, 0.625, 0.9461, 0.5938, 0.9461, 0.5938, 0.9461, 0.625, 0.9461, 0.6562, 0.5548, 0.6875, 0.5548, 0.6875, 0.5548, 0.6562, 0.5548, 0.9944, 0.5722, 0.9944, 0.6183, 0.9743, 0.6183, 0.9743, 0.5722, 0.05693, 0.7587, 0.05693, 0.8599, 0.03682, 0.8599, 0.03682, 0.7587, 0.08818, 0.7587, 0.08818, 0.8599, 0.06807, 0.8599, 0.06807, 0.7587, 0.1194, 0.7587, 0.1194, 0.8599, 0.09932, 0.8599, 0.09932, 0.7587, 0.1507, 0.7587, 0.1507, 0.8599, 0.1306, 0.8599, 0.1306, 0.7587, 0.1819, 0.7587, 0.1819, 0.8599, 0.1618, 0.8599, 0.1618, 0.7587, 0.2132, 0.7587, 0.2132, 0.8599, 0.1931, 0.8599, 0.1931, 0.7587, 0.2444, 0.7587, 0.2444, 0.8599, 0.2243, 0.8599, 0.2243, 0.7587, 0.2757, 0.7587, 0.2757, 0.8599, 0.2556, 0.8599, 0.2556, 0.7587, 0.3069, 0.7587, 0.3069, 0.8599, 0.2868, 0.8599, 0.2868, 0.7587, 0.3382, 0.7587, 0.3382, 0.8599, 0.3181, 0.8599, 0.3181, 0.7587, 0.3694, 0.7587, 0.3694, 0.8599, 0.3493, 0.8599, 0.3493, 0.7587, 0.4007, 0.7587, 0.4007, 0.8599, 0.3806, 0.8599, 0.3806, 0.7587, 0.4319, 0.7587, 0.4319, 0.8599, 0.4118, 0.8599, 0.4118, 0.7587, 0.4632, 0.7587, 0.4632, 0.8599, 0.4431, 0.8599, 0.4431, 0.7587, 0.4944, 0.7587, 0.4944, 0.8599, 0.4743, 0.8599, 0.4743, 0.7587, 0.5257, 0.7587, 0.5257, 0.8599, 0.5056, 0.8599, 0.5056, 0.7587, 0.5569, 0.7587, 0.5569, 0.8599, 0.5368, 0.8599, 0.5368, 0.7587, 0.5882, 0.7587, 0.5882, 0.8599, 0.5681, 0.8599, 0.5681, 0.7587, 0.6194, 0.7587, 0.6194, 0.8599, 0.5993, 0.8599, 0.5993, 0.7587, 0.6507, 0.7587, 0.6507, 0.8599, 0.6306, 0.8599, 0.6306, 0.7587, 0.6819, 0.7587, 0.6819, 0.8599, 0.6618, 0.8599, 0.6618, 0.7587, 0.7132, 0.7587, 0.7132, 0.8599, 0.6931, 0.8599, 0.6931, 0.7587, 0.7444, 0.7587, 0.7444, 0.8599, 0.7243, 0.8599, 0.7243, 0.7587, 0.7757, 0.7587, 0.7757, 0.8599, 0.7556, 0.8599, 0.7556, 0.7587, 0.8069, 0.7587, 0.8069, 0.8599, 0.7868, 0.8599, 0.7868, 0.7587, 0.8382, 0.7587, 0.8382, 0.8599, 0.8181, 0.8599, 0.8181, 0.7587, 0.8694, 0.7587, 0.8694, 0.8599, 0.8493, 0.8599, 0.8493, 0.7587, 0.9007, 0.7587, 0.9007, 0.8599, 0.8806, 0.8599, 0.8806, 0.7587, 0.9319, 0.7587, 0.9319, 0.8599, 0.9118, 0.8599, 0.9118, 0.7587, 0.9944, 0.7587, 0.9944, 0.8599, 0.9743, 0.8599, 0.9743, 0.7587, 0.9632, 0.5722, 0.9632, 0.6183, 0.9431, 0.6183, 0.9431, 0.5722, 0.9319, 0.5722, 0.9319, 0.6183, 0.9118, 0.6183, 0.9118, 0.5722, 0.9007, 0.5722, 0.9007, 0.6183, 0.8806, 0.6183, 0.8806, 0.5722, 0.8694, 0.5722, 0.8694, 0.6183, 0.8493, 0.6183, 0.8493, 0.5722, 0.8382, 0.5722, 0.8382, 0.6183, 0.8181, 0.6183, 0.8181, 0.5722, 0.8069, 0.5722, 0.8069, 0.6183, 0.7868, 0.6183, 0.7868, 0.5722, 0.7757, 0.5722, 0.7757, 0.6183, 0.7556, 0.6183, 0.7556, 0.5722, 0.7444, 0.5722, 0.7444, 0.6183, 0.7243, 0.6183, 0.7243, 0.5722, 0.7132, 0.5722, 0.7132, 0.6183, 0.6931, 0.6183, 0.6931, 0.5722, 0.6819, 0.5722, 0.6819, 0.6183, 0.6618, 0.6183, 0.6618, 0.5722, 0.6507, 0.5722, 0.6507, 0.6183, 0.6306, 0.6183, 0.6306, 0.5722, 0.6194, 0.5722, 0.6194, 0.6183, 0.5993, 0.6183, 0.5993, 0.5722, 0.5882, 0.5722, 0.5882, 0.6183, 0.5681, 0.6183, 0.5681, 0.5722, 0.5569, 0.5722, 0.5569, 0.6183, 0.5368, 0.6183, 0.5368, 0.5722, 0.5257, 0.5722, 0.5257, 0.6183, 0.5056, 0.6183, 0.5056, 0.5722, 0.4944, 0.5722, 0.4944, 0.6183, 0.4743, 0.6183, 0.4743, 0.5722, 0.4632, 0.5722, 0.4632, 0.6183, 0.4431, 0.6183, 0.4431, 0.5722, 0.4319, 0.5722, 0.4319, 0.6183, 0.4118, 0.6183, 0.4118, 0.5722, 0.4007, 0.5722, 0.4007, 0.6183, 0.3806, 0.6183, 0.3806, 0.5722, 0.3694, 0.5722, 0.3694, 0.6183, 0.3493, 0.6183, 0.3493, 0.5722, 0.3382, 0.5722, 0.3382, 0.6183, 0.3181, 0.6183, 0.3181, 0.5722, 0.3069, 0.5722, 0.3069, 0.6183, 0.2868, 0.6183, 0.2868, 0.5722, 0.2757, 0.5722, 0.2757, 0.6183, 0.2556, 0.6183, 0.2556, 0.5722, 0.2444, 0.5722, 0.2444, 0.6183, 0.2243, 0.6183, 0.2243, 0.5722, 0.2132, 0.5722, 0.2132, 0.6183, 0.1931, 0.6183, 0.1931, 0.5722, 0.1819, 0.5722, 0.1819, 0.6183, 0.1618, 0.6183, 0.1618, 0.5722, 0.1507, 0.5722, 0.1507, 0.6183, 0.1306, 0.6183, 0.1306, 0.5722, 0.1194, 0.5722, 0.1194, 0.6183, 0.09932, 0.6183, 0.09932, 0.5722, 0.08818, 0.5722, 0.08818, 0.6183, 0.06807, 0.6183, 0.06807, 0.5722, 0.05693, 0.5722, 0.05693, 0.6183, 0.03682, 0.6183, 0.03682, 0.5722, 0.02568, 0.5722, 0.02568, 0.6183, 0.005567, 0.6183, 0.005567, 0.5722, 0.02568, 0.8774, 0.02568, 0.9287, 0.005567, 0.9287, 0.005567, 0.8774, 0.9632, 0.7587, 0.9632, 0.8599, 0.9431, 0.8599, 0.9431, 0.7587, 0.05693, 0.6358, 0.05693, 0.7413, 0.03682, 0.7413, 0.03682, 0.6358, 0.08818, 0.6358, 0.08818, 0.7413, 0.06807, 0.7413, 0.06807, 0.6358, 0.1194, 0.6358, 0.1194, 0.7413, 0.09932, 0.7413, 0.09932, 0.6358, 0.1507, 0.6358, 0.1507, 0.7413, 0.1306, 0.7413, 0.1306, 0.6358, 0.1819, 0.6358, 0.1819, 0.7413, 0.1618, 0.7413, 0.1618, 0.6358, 0.2132, 0.6358, 0.2132, 0.7413, 0.1931, 0.7413, 0.1931, 0.6358, 0.2444, 0.6358, 0.2444, 0.7413, 0.2243, 0.7413, 0.2243, 0.6358, 0.2757, 0.6358, 0.2757, 0.7413, 0.2556, 0.7413, 0.2556, 0.6358, 0.3069, 0.6358, 0.3069, 0.7413, 0.2868, 0.7413, 0.2868, 0.6358, 0.3382, 0.6358, 0.3382, 0.7413, 0.3181, 0.7413, 0.3181, 0.6358, 0.3694, 0.6358, 0.3694, 0.7413, 0.3493, 0.7413, 0.3493, 0.6358, 0.4007, 0.6358, 0.4007, 0.7413, 0.3806, 0.7413, 0.3806, 0.6358, 0.4319, 0.6358, 0.4319, 0.7413, 0.4118, 0.7413, 0.4118, 0.6358, 0.4632, 0.6358, 0.4632, 0.7413, 0.4431, 0.7413, 0.4431, 0.6358, 0.4944, 0.6358, 0.4944, 0.7413, 0.4743, 0.7413, 0.4743, 0.6358, 0.5257, 0.6358, 0.5257, 0.7413, 0.5056, 0.7413, 0.5056, 0.6358, 0.5569, 0.6358, 0.5569, 0.7413, 0.5368, 0.7413, 0.5368, 0.6358, 0.5882, 0.6358, 0.5882, 0.7413, 0.5681, 0.7413, 0.5681, 0.6358, 0.6194, 0.6358, 0.6194, 0.7413, 0.5993, 0.7413, 0.5993, 0.6358, 0.6507, 0.6358, 0.6507, 0.7413, 0.6306, 0.7413, 0.6306, 0.6358, 0.6819, 0.6358, 0.6819, 0.7413, 0.6618, 0.7413, 0.6618, 0.6358, 0.7132, 0.6358, 0.7132, 0.7413, 0.6931, 0.7413, 0.6931, 0.6358, 0.7444, 0.6358, 0.7444, 0.7413, 0.7243, 0.7413, 0.7243, 0.6358, 0.7757, 0.6358, 0.7757, 0.7413, 0.7556, 0.7413, 0.7556, 0.6358, 0.8069, 0.6358, 0.8069, 0.7413, 0.7868, 0.7413, 0.7868, 0.6358, 0.8382, 0.6358, 0.8382, 0.7413, 0.8181, 0.7413, 0.8181, 0.6358, 0.8694, 0.6358, 0.8694, 0.7413, 0.8493, 0.7413, 0.8493, 0.6358, 0.9007, 0.6358, 0.9007, 0.7413, 0.8806, 0.7413, 0.8806, 0.6358, 0.9319, 0.6358, 0.9319, 0.7413, 0.9118, 0.7413, 0.9118, 0.6358, 0.9632, 0.6358, 0.9632, 0.7413, 0.9431, 0.7413, 0.9431, 0.6358, 0.02568, 0.6358, 0.02568, 0.7413, 0.005567, 0.7413, 0.005567, 0.6358, 0.9944, 0.8774, 0.9944, 0.9287, 0.9743, 0.9287, 0.9743, 0.8774, 0.05693, 0.8774, 0.05693, 0.9287, 0.03682, 0.9287, 0.03682, 0.8774, 0.08818, 0.8774, 0.08818, 0.9287, 0.06807, 0.9287, 0.06807, 0.8774, 0.1194, 0.8774, 0.1194, 0.9287, 0.09932, 0.9287, 0.09932, 0.8774, 0.1507, 0.8774, 0.1507, 0.9287, 0.1306, 0.9287, 0.1306, 0.8774, 0.1819, 0.8774, 0.1819, 0.9287, 0.1618, 0.9287, 0.1618, 0.8774, 0.2132, 0.8774, 0.2132, 0.9287, 0.1931, 0.9287, 0.1931, 0.8774, 0.2444, 0.8774, 0.2444, 0.9287, 0.2243, 0.9287, 0.2243, 0.8774, 0.2757, 0.8774, 0.2757, 0.9287, 0.2556, 0.9287, 0.2556, 0.8774, 0.3069, 0.8774, 0.3069, 0.9287, 0.2868, 0.9287, 0.2868, 0.8774, 0.3382, 0.8774, 0.3382, 0.9287, 0.3181, 0.9287, 0.3181, 0.8774, 0.3694, 0.8774, 0.3694, 0.9287, 0.3493, 0.9287, 0.3493, 0.8774, 0.4007, 0.8774, 0.4007, 0.9287, 0.3806, 0.9287, 0.3806, 0.8774, 0.4319, 0.8774, 0.4319, 0.9287, 0.4118, 0.9287, 0.4118, 0.8774, 0.4632, 0.8774, 0.4632, 0.9287, 0.4431, 0.9287, 0.4431, 0.8774, 0.4944, 0.8774, 0.4944, 0.9287, 0.4743, 0.9287, 0.4743, 0.8774, 0.5257, 0.8774, 0.5257, 0.9287, 0.5056, 0.9287, 0.5056, 0.8774, 0.5569, 0.8774, 0.5569, 0.9287, 0.5368, 0.9287, 0.5368, 0.8774, 0.5882, 0.8774, 0.5882, 0.9287, 0.5681, 0.9287, 0.5681, 0.8774, 0.6194, 0.8774, 0.6194, 0.9287, 0.5993, 0.9287, 0.5993, 0.8774, 0.6507, 0.8774, 0.6507, 0.9287, 0.6306, 0.9287, 0.6306, 0.8774, 0.6819, 0.8774, 0.6819, 0.9287, 0.6618, 0.9287, 0.6618, 0.8774, 0.7132, 0.8774, 0.7132, 0.9287, 0.6931, 0.9287, 0.6931, 0.8774, 0.7444, 0.8774, 0.7444, 0.9287, 0.7243, 0.9287, 0.7243, 0.8774, 0.7757, 0.8774, 0.7757, 0.9287, 0.7556, 0.9287, 0.7556, 0.8774, 0.8069, 0.8774, 0.8069, 0.9287, 0.7868, 0.9287, 0.7868, 0.8774, 0.8382, 0.8774, 0.8382, 0.9287, 0.8181, 0.9287, 0.8181, 0.8774, 0.8694, 0.8774, 0.8694, 0.9287, 0.8493, 0.9287, 0.8493, 0.8774, 0.9007, 0.8774, 0.9007, 0.9287, 0.8806, 0.9287, 0.8806, 0.8774, 0.9319, 0.8774, 0.9319, 0.9287, 0.9118, 0.9287, 0.9118, 0.8774, 0.9632, 0.8774, 0.9632, 0.9287, 0.9431, 0.9287, 0.9431, 0.8774, 0.0, 0.7413, 0.005567, 0.7413, 0.005567, 0.75, 0.0, 0.75, 0.9743, 0.7587, 0.9632, 0.7587, 0.9632, 0.7413, 0.9743, 0.7413, 0.9431, 0.7587, 0.9319, 0.7587, 0.9319, 0.7413, 0.9431, 0.7413, 0.9118, 0.7587, 0.9007, 0.7587, 0.9007, 0.7413, 0.9118, 0.7413, 0.8806, 0.7587, 0.8694, 0.7587, 0.8694, 0.7413, 0.8806, 0.7413, 0.8493, 0.7587, 0.8382, 0.7587, 0.8382, 0.7413, 0.8493, 0.7413, 0.8181, 0.7587, 0.8069, 0.7587, 0.8069, 0.7413, 0.8181, 0.7413, 0.7868, 0.7587, 0.7757, 0.7587, 0.7757, 0.7413, 0.7868, 0.7413, 0.7556, 0.7587, 0.7444, 0.7587, 0.7444, 0.7413, 0.7556, 0.7413, 0.7243, 0.7587, 0.7132, 0.7587, 0.7132, 0.7413, 0.7243, 0.7413, 0.6931, 0.7587, 0.6819, 0.7587, 0.6819, 0.7413, 0.6931, 0.7413, 0.6618, 0.7587, 0.6507, 0.7587, 0.6507, 0.7413, 0.6618, 0.7413, 0.6306, 0.7587, 0.6194, 0.7587, 0.6194, 0.7413, 0.6306, 0.7413, 0.5993, 0.7587, 0.5882, 0.7587, 0.5882, 0.7413, 0.5993, 0.7413, 0.5681, 0.7587, 0.5569, 0.7587, 0.5569, 0.7413, 0.5681, 0.7413, 0.5368, 0.7587, 0.5257, 0.7587, 0.5257, 0.7413, 0.5368, 0.7413, 0.5056, 0.7587, 0.4944, 0.7587, 0.4944, 0.7413, 0.5056, 0.7413, 0.4743, 0.7587, 0.4632, 0.7587, 0.4632, 0.7413, 0.4743, 0.7413, 0.4431, 0.7587, 0.4319, 0.7587, 0.4319, 0.7413, 0.4431, 0.7413, 0.4118, 0.7587, 0.4007, 0.7587, 0.4007, 0.7413, 0.4118, 0.7413, 0.3806, 0.7587, 0.3694, 0.7587, 0.3694, 0.7413, 0.3806, 0.7413, 0.3493, 0.7587, 0.3382, 0.7587, 0.3382, 0.7413, 0.3493, 0.7413, 0.3181, 0.7587, 0.3069, 0.7587, 0.3069, 0.7413, 0.3181, 0.7413, 0.2868, 0.7587, 0.2757, 0.7587, 0.2757, 0.7413, 0.2868, 0.7413, 0.2556, 0.7587, 0.2444, 0.7587, 0.2444, 0.7413, 0.2556, 0.7413, 0.2243, 0.7587, 0.2132, 0.7587, 0.2132, 0.7413, 0.2243, 0.7413, 0.1931, 0.7587, 0.1819, 0.7587, 0.1819, 0.7413, 0.1931, 0.7413, 0.1618, 0.7587, 0.1507, 0.7587, 0.1507, 0.7413, 0.1618, 0.7413, 0.1306, 0.7587, 0.1194, 0.7587, 0.1194, 0.7413, 0.1306, 0.7413, 0.09932, 0.7587, 0.08818, 0.7587, 0.08818, 0.7413, 0.09932, 0.7413, 0.06807, 0.7587, 0.05693, 0.7587, 0.05693, 0.7413, 0.06807, 0.7413, 0.03682, 0.7587, 0.02568, 0.7587, 0.02568, 0.7413, 0.03682, 0.7413, 0.9632, 0.6358, 0.9632, 0.6183, 0.9743, 0.6183, 0.9743, 0.6358, 0.9319, 0.6358, 0.9319, 0.6183, 0.9431, 0.6183, 0.9431, 0.6358, 0.9007, 0.6358, 0.9007, 0.6183, 0.9118, 0.6183, 0.9118, 0.6358, 0.8694, 0.6358, 0.8694, 0.6183, 0.8806, 0.6183, 0.8806, 0.6358, 0.8382, 0.6358, 0.8382, 0.6183, 0.8493, 0.6183, 0.8493, 0.6358, 0.8069, 0.6358, 0.8069, 0.6183, 0.8181, 0.6183, 0.8181, 0.6358, 0.7757, 0.6358, 0.7757, 0.6183, 0.7868, 0.6183, 0.7868, 0.6358, 0.7444, 0.6358, 0.7444, 0.6183, 0.7556, 0.6183, 0.7556, 0.6358, 0.7132, 0.6358, 0.7132, 0.6183, 0.7243, 0.6183, 0.7243, 0.6358, 0.6819, 0.6358, 0.6819, 0.6183, 0.6931, 0.6183, 0.6931, 0.6358, 0.6507, 0.6358, 0.6507, 0.6183, 0.6618, 0.6183, 0.6618, 0.6358, 0.6194, 0.6358, 0.6194, 0.6183, 0.6306, 0.6183, 0.6306, 0.6358, 0.5882, 0.6358, 0.5882, 0.6183, 0.5993, 0.6183, 0.5993, 0.6358, 0.5569, 0.6358, 0.5569, 0.6183, 0.5681, 0.6183, 0.5681, 0.6358, 0.5257, 0.6358, 0.5257, 0.6183, 0.5368, 0.6183, 0.5368, 0.6358, 0.4944, 0.6358, 0.4944, 0.6183, 0.5056, 0.6183, 0.5056, 0.6358, 0.4632, 0.6358, 0.4632, 0.6183, 0.4743, 0.6183, 0.4743, 0.6358, 0.4319, 0.6358, 0.4319, 0.6183, 0.4431, 0.6183, 0.4431, 0.6358, 0.4007, 0.6358, 0.4007, 0.6183, 0.4118, 0.6183, 0.4118, 0.6358, 0.3694, 0.6358, 0.3694, 0.6183, 0.3806, 0.6183, 0.3806, 0.6358, 0.3382, 0.6358, 0.3382, 0.6183, 0.3493, 0.6183, 0.3493, 0.6358, 0.3069, 0.6358, 0.3069, 0.6183, 0.3181, 0.6183, 0.3181, 0.6358, 0.2757, 0.6358, 0.2757, 0.6183, 0.2868, 0.6183, 0.2868, 0.6358, 0.2444, 0.6358, 0.2444, 0.6183, 0.2556, 0.6183, 0.2556, 0.6358, 0.2132, 0.6358, 0.2132, 0.6183, 0.2243, 0.6183, 0.2243, 0.6358, 0.1819, 0.6358, 0.1819, 0.6183, 0.1931, 0.6183, 0.1931, 0.6358, 0.1507, 0.6358, 0.1507, 0.6183, 0.1618, 0.6183, 0.1618, 0.6358, 0.1194, 0.6358, 0.1194, 0.6183, 0.1306, 0.6183, 0.1306, 0.6358, 0.08818, 0.6358, 0.08818, 0.6183, 0.09932, 0.6183, 0.09932, 0.6358, 0.05693, 0.6358, 0.05693, 0.6183, 0.06807, 0.6183, 0.06807, 0.6358, 0.02568, 0.6358, 0.02568, 0.6183, 0.03682, 0.6183, 0.03682, 0.6358, 0.005567, 0.627, 0.0, 0.627, 0.0, 0.6183, 0.005567, 0.6183, 0.0, 0.8599, 0.005567, 0.8599, 0.005567, 0.8686, 0.0, 0.8686, 0.9743, 0.8599, 0.9743, 0.8774, 0.9632, 0.8774, 0.9632, 0.8599, 0.9431, 0.8599, 0.9431, 0.8774, 0.9319, 0.8774, 0.9319, 0.8599, 0.9118, 0.8599, 0.9118, 0.8774, 0.9007, 0.8774, 0.9007, 0.8599, 0.8806, 0.8599, 0.8806, 0.8774, 0.8694, 0.8774, 0.8694, 0.8599, 0.8493, 0.8599, 0.8493, 0.8774, 0.8382, 0.8774, 0.8382, 0.8599, 0.8181, 0.8599, 0.8181, 0.8774, 0.8069, 0.8774, 0.8069, 0.8599, 0.7868, 0.8599, 0.7868, 0.8774, 0.7757, 0.8774, 0.7757, 0.8599, 0.7556, 0.8599, 0.7556, 0.8774, 0.7444, 0.8774, 0.7444, 0.8599, 0.7243, 0.8599, 0.7243, 0.8774, 0.7132, 0.8774, 0.7132, 0.8599, 0.6931, 0.8599, 0.6931, 0.8774, 0.6819, 0.8774, 0.6819, 0.8599, 0.6618, 0.8599, 0.6618, 0.8774, 0.6507, 0.8774, 0.6507, 0.8599, 0.6306, 0.8599, 0.6306, 0.8774, 0.6194, 0.8774, 0.6194, 0.8599, 0.5993, 0.8599, 0.5993, 0.8774, 0.5882, 0.8774, 0.5882, 0.8599, 0.5681, 0.8599, 0.5681, 0.8774, 0.5569, 0.8774, 0.5569, 0.8599, 0.5368, 0.8599, 0.5368, 0.8774, 0.5257, 0.8774, 0.5257, 0.8599, 0.5056, 0.8599, 0.5056, 0.8774, 0.4944, 0.8774, 0.4944, 0.8599, 0.4743, 0.8599, 0.4743, 0.8774, 0.4632, 0.8774, 0.4632, 0.8599, 0.4431, 0.8599, 0.4431, 0.8774, 0.4319, 0.8774, 0.4319, 0.8599, 0.4118, 0.8599, 0.4118, 0.8774, 0.4007, 0.8774, 0.4007, 0.8599, 0.3806, 0.8599, 0.3806, 0.8774, 0.3694, 0.8774, 0.3694, 0.8599, 0.3493, 0.8599, 0.3493, 0.8774, 0.3382, 0.8774, 0.3382, 0.8599, 0.3181, 0.8599, 0.3181, 0.8774, 0.3069, 0.8774, 0.3069, 0.8599, 0.2868, 0.8599, 0.2868, 0.8774, 0.2757, 0.8774, 0.2757, 0.8599, 0.2556, 0.8599, 0.2556, 0.8774, 0.2444, 0.8774, 0.2444, 0.8599, 0.2243, 0.8599, 0.2243, 0.8774, 0.2132, 0.8774, 0.2132, 0.8599, 0.1931, 0.8599, 0.1931, 0.8774, 0.1819, 0.8774, 0.1819, 0.8599, 0.1618, 0.8599, 0.1618, 0.8774, 0.1507, 0.8774, 0.1507, 0.8599, 0.1306, 0.8599, 0.1306, 0.8774, 0.1194, 0.8774, 0.1194, 0.8599, 0.09932, 0.8599, 0.09932, 0.8774, 0.08818, 0.8774, 0.08818, 0.8599, 0.06807, 0.8599, 0.06807, 0.8774, 0.05693, 0.8774, 0.05693, 0.8599, 0.03682, 0.8599, 0.03682, 0.8774, 0.02568, 0.8774, 0.02568, 0.8599, 0.0, 0.9287, 0.005567, 0.9287, 0.0, 0.9374, 0.9743, 0.9287, 0.9687, 0.9461, 0.9632, 0.9287, 0.9431, 0.9287, 0.9375, 0.9461, 0.9319, 0.9287, 0.9118, 0.9287, 0.9062, 0.9461, 0.9007, 0.9287, 0.8806, 0.9287, 0.875, 0.9461, 0.8694, 0.9287, 0.8493, 0.9287, 0.8437, 0.9461, 0.8382, 0.9287, 0.8181, 0.9287, 0.8125, 0.9461, 0.8069, 0.9287, 0.7868, 0.9287, 0.7812, 0.9461, 0.7757, 0.9287, 0.7556, 0.9287, 0.75, 0.9461, 0.7444, 0.9287, 0.7243, 0.9287, 0.7187, 0.9461, 0.7132, 0.9287, 0.6931, 0.9287, 0.6875, 0.9461, 0.6819, 0.9287, 0.6618, 0.9287, 0.6562, 0.9461, 0.6507, 0.9287, 0.6306, 0.9287, 0.625, 0.9461, 0.6194, 0.9287, 0.5993, 0.9287, 0.5938, 0.9461, 0.5882, 0.9287, 0.5681, 0.9287, 0.5625, 0.9461, 0.5569, 0.9287, 0.5368, 0.9287, 0.5312, 0.9461, 0.5257, 0.9287, 0.5056, 0.9287, 0.5, 0.9461, 0.4944, 0.9287, 0.4743, 0.9287, 0.4687, 0.9461, 0.4632, 0.9287, 0.4431, 0.9287, 0.4375, 0.9461, 0.4319, 0.9287, 0.4118, 0.9287, 0.4062, 0.9461, 0.4007, 0.9287, 0.3806, 0.9287, 0.375, 0.9461, 0.3694, 0.9287, 0.3493, 0.9287, 0.3437, 0.9461, 0.3382, 0.9287, 0.3181, 0.9287, 0.3125, 0.9461, 0.3069, 0.9287, 0.2868, 0.9287, 0.2812, 0.9461, 0.2757, 0.9287, 0.2556, 0.9287, 0.25, 0.9461, 0.2444, 0.9287, 0.2243, 0.9287, 0.2188, 0.9461, 0.2132, 0.9287, 0.1931, 0.9287, 0.1875, 0.9461, 0.1819, 0.9287, 0.1618, 0.9287, 0.1562, 0.9461, 0.1507, 0.9287, 0.1306, 0.9287, 0.125, 0.9461, 0.1194, 0.9287, 0.09932, 0.9287, 0.09375, 0.9461, 0.08818, 0.9287, 0.06807, 0.9287, 0.0625, 0.9461, 0.05693, 0.9287, 0.03682, 0.9287, 0.03125, 0.9461, 0.02568, 0.9287, 0.9743, 0.5722, 0.9632, 0.5722, 0.9688, 0.5548, 0.9431, 0.5722, 0.9319, 0.5722, 0.9375, 0.5548, 0.9118, 0.5722, 0.9007, 0.5722, 0.9062, 0.5548, 0.8806, 0.5722, 0.8694, 0.5722, 0.875, 0.5548, 0.8493, 0.5722, 0.8382, 0.5722, 0.8438, 0.5548, 0.8181, 0.5722, 0.8069, 0.5722, 0.8125, 0.5548, 0.7868, 0.5722, 0.7757, 0.5722, 0.7812, 0.5548, 0.7556, 0.5722, 0.7444, 0.5722, 0.75, 0.5548, 0.7243, 0.5722, 0.7132, 0.5722, 0.7188, 0.5548, 0.6931, 0.5722, 0.6819, 0.5722, 0.6875, 0.5548, 0.6618, 0.5722, 0.6507, 0.5722, 0.6562, 0.5548, 0.6306, 0.5722, 0.6194, 0.5722, 0.625, 0.5548, 0.5993, 0.5722, 0.5882, 0.5722, 0.5938, 0.5548, 0.5681, 0.5722, 0.5569, 0.5722, 0.5625, 0.5548, 0.5368, 0.5722, 0.5257, 0.5722, 0.5312, 0.5548, 0.5056, 0.5722, 0.4944, 0.5722, 0.5, 0.5548, 0.4743, 0.5722, 0.4632, 0.5722, 0.4688, 0.5548, 0.4431, 0.5722, 0.4319, 0.5722, 0.4375, 0.5548, 0.4118, 0.5722, 0.4007, 0.5722, 0.4063, 0.5548, 0.3806, 0.5722, 0.3694, 0.5722, 0.375, 0.5548, 0.3493, 0.5722, 0.3382, 0.5722, 0.3438, 0.5548, 0.3181, 0.5722, 0.3069, 0.5722, 0.3125, 0.5548, 0.2868, 0.5722, 0.2757, 0.5722, 0.2812, 0.5548, 0.2556, 0.5722, 0.2444, 0.5722, 0.25, 0.5548, 0.2243, 0.5722, 0.2132, 0.5722, 0.2188, 0.5548, 0.1931, 0.5722, 0.1819, 0.5722, 0.1875, 0.5548, 0.1618, 0.5722, 0.1507, 0.5722, 0.1562, 0.5548, 0.1306, 0.5722, 0.1194, 0.5722, 0.125, 0.5548, 0.09932, 0.5722, 0.08818, 0.5722, 0.09375, 0.5548, 0.06807, 0.5722, 0.05693, 0.5722, 0.0625, 0.5548, 0.03682, 0.5722, 0.02568, 0.5722, 0.03125, 0.5548, 0.0, 0.5722, 0.0, 0.5635, 0.005567, 0.5722, 0.005567, 0.6358, 0.005567, 0.7413, 0.0, 0.7413, 0.0, 0.6358, 0.9632, 0.8599, 0.9632, 0.7587, 0.9743, 0.7587, 0.9743, 0.8599, 0.9319, 0.8599, 0.9319, 0.7587, 0.9431, 0.7587, 0.9431, 0.8599, 0.9007, 0.8599, 0.9007, 0.7587, 0.9118, 0.7587, 0.9118, 0.8599, 0.8694, 0.8599, 0.8694, 0.7587, 0.8806, 0.7587, 0.8806, 0.8599, 0.8382, 0.8599, 0.8382, 0.7587, 0.8493, 0.7587, 0.8493, 0.8599, 0.8069, 0.8599, 0.8069, 0.7587, 0.8181, 0.7587, 0.8181, 0.8599, 0.7757, 0.8599, 0.7757, 0.7587, 0.7868, 0.7587, 0.7868, 0.8599, 0.7444, 0.8599, 0.7444, 0.7587, 0.7556, 0.7587, 0.7556, 0.8599, 0.7132, 0.8599, 0.7132, 0.7587, 0.7243, 0.7587, 0.7243, 0.8599, 0.6819, 0.8599, 0.6819, 0.7587, 0.6931, 0.7587, 0.6931, 0.8599, 0.6507, 0.8599, 0.6507, 0.7587, 0.6618, 0.7587, 0.6618, 0.8599, 0.6194, 0.8599, 0.6194, 0.7587, 0.6306, 0.7587, 0.6306, 0.8599, 0.5882, 0.8599, 0.5882, 0.7587, 0.5993, 0.7587, 0.5993, 0.8599, 0.5569, 0.8599, 0.5569, 0.7587, 0.5681, 0.7587, 0.5681, 0.8599, 0.5257, 0.8599, 0.5257, 0.7587, 0.5368, 0.7587, 0.5368, 0.8599, 0.4944, 0.8599, 0.4944, 0.7587, 0.5056, 0.7587, 0.5056, 0.8599, 0.4632, 0.8599, 0.4632, 0.7587, 0.4743, 0.7587, 0.4743, 0.8599, 0.4319, 0.8599, 0.4319, 0.7587, 0.4431, 0.7587, 0.4431, 0.8599, 0.4007, 0.8599, 0.4007, 0.7587, 0.4118, 0.7587, 0.4118, 0.8599, 0.3694, 0.8599, 0.3694, 0.7587, 0.3806, 0.7587, 0.3806, 0.8599, 0.3382, 0.8599, 0.3382, 0.7587, 0.3493, 0.7587, 0.3493, 0.8599, 0.3069, 0.8599, 0.3069, 0.7587, 0.3181, 0.7587, 0.3181, 0.8599, 0.2757, 0.8599, 0.2757, 0.7587, 0.2868, 0.7587, 0.2868, 0.8599, 0.2444, 0.8599, 0.2444, 0.7587, 0.2556, 0.7587, 0.2556, 0.8599, 0.2132, 0.8599, 0.2132, 0.7587, 0.2243, 0.7587, 0.2243, 0.8599, 0.1819, 0.8599, 0.1819, 0.7587, 0.1931, 0.7587, 0.1931, 0.8599, 0.1507, 0.8599, 0.1507, 0.7587, 0.1618, 0.7587, 0.1618, 0.8599, 0.1194, 0.8599, 0.1194, 0.7587, 0.1306, 0.7587, 0.1306, 0.8599, 0.08818, 0.8599, 0.08818, 0.7587, 0.09932, 0.7587, 0.09932, 0.8599, 0.05693, 0.8599, 0.05693, 0.7587, 0.06807, 0.7587, 0.06807, 0.8599, 0.02568, 0.8599, 0.02568, 0.7587, 0.03682, 0.7587, 0.03682, 0.8599, 0.02568, 0.7587, 0.005567, 0.7587, 0.005567, 0.7413, 0.02568, 0.7413, 0.05693, 0.7587, 0.03682, 0.7587, 0.03682, 0.7413, 0.05693, 0.7413, 0.08818, 0.7587, 0.06807, 0.7587, 0.06807, 0.7413, 0.08818, 0.7413, 0.1194, 0.7587, 0.09932, 0.7587, 0.09932, 0.7413, 0.1194, 0.7413, 0.1507, 0.7587, 0.1306, 0.7587, 0.1306, 0.7413, 0.1507, 0.7413, 0.1819, 0.7587, 0.1618, 0.7587, 0.1618, 0.7413, 0.1819, 0.7413, 0.2132, 0.7587, 0.1931, 0.7587, 0.1931, 0.7413, 0.2132, 0.7413, 0.2444, 0.7587, 0.2243, 0.7587, 0.2243, 0.7413, 0.2444, 0.7413, 0.2757, 0.7587, 0.2556, 0.7587, 0.2556, 0.7413, 0.2757, 0.7413, 0.3069, 0.7587, 0.2868, 0.7587, 0.2868, 0.7413, 0.3069, 0.7413, 0.3382, 0.7587, 0.3181, 0.7587, 0.3181, 0.7413, 0.3382, 0.7413, 0.3694, 0.7587, 0.3493, 0.7587, 0.3493, 0.7413, 0.3694, 0.7413, 0.4007, 0.7587, 0.3806, 0.7587, 0.3806, 0.7413, 0.4007, 0.7413, 0.4319, 0.7587, 0.4118, 0.7587, 0.4118, 0.7413, 0.4319, 0.7413, 0.4632, 0.7587, 0.4431, 0.7587, 0.4431, 0.7413, 0.4632, 0.7413, 0.4944, 0.7587, 0.4743, 0.7587, 0.4743, 0.7413, 0.4944, 0.7413, 0.5257, 0.7587, 0.5056, 0.7587, 0.5056, 0.7413, 0.5257, 0.7413, 0.5569, 0.7587, 0.5368, 0.7587, 0.5368, 0.7413, 0.5569, 0.7413, 0.5882, 0.7587, 0.5681, 0.7587, 0.5681, 0.7413, 0.5882, 0.7413, 0.6194, 0.7587, 0.5993, 0.7587, 0.5993, 0.7413, 0.6194, 0.7413, 0.6507, 0.7587, 0.6306, 0.7587, 0.6306, 0.7413, 0.6507, 0.7413, 0.6819, 0.7587, 0.6618, 0.7587, 0.6618, 0.7413, 0.6819, 0.7413, 0.7132, 0.7587, 0.6931, 0.7587, 0.6931, 0.7413, 0.7132, 0.7413, 0.7444, 0.7587, 0.7243, 0.7587, 0.7243, 0.7413, 0.7444, 0.7413, 0.7757, 0.7587, 0.7556, 0.7587, 0.7556, 0.7413, 0.7757, 0.7413, 0.8069, 0.7587, 0.7868, 0.7587, 0.7868, 0.7413, 0.8069, 0.7413, 0.8382, 0.7587, 0.8181, 0.7587, 0.8181, 0.7413, 0.8382, 0.7413, 0.8694, 0.7587, 0.8493, 0.7587, 0.8493, 0.7413, 0.8694, 0.7413, 0.9007, 0.7587, 0.8806, 0.7587, 0.8806, 0.7413, 0.9007, 0.7413, 0.9319, 0.7587, 0.9118, 0.7587, 0.9118, 0.7413, 0.9319, 0.7413, 0.9632, 0.7587, 0.9431, 0.7587, 0.9431, 0.7413, 0.9632, 0.7413, 0.9944, 0.7587, 0.9743, 0.7587, 0.9743, 0.7413, 0.9944, 0.7413, 0.9632, 0.7413, 0.9632, 0.6358, 0.9743, 0.6358, 0.9743, 0.7413, 0.9319, 0.7413, 0.9319, 0.6358, 0.9431, 0.6358, 0.9431, 0.7413, 0.9007, 0.7413, 0.9007, 0.6358, 0.9118, 0.6358, 0.9118, 0.7413, 0.8694, 0.7413, 0.8694, 0.6358, 0.8806, 0.6358, 0.8806, 0.7413, 0.8382, 0.7413, 0.8382, 0.6358, 0.8493, 0.6358, 0.8493, 0.7413, 0.8069, 0.7413, 0.8069, 0.6358, 0.8181, 0.6358, 0.8181, 0.7413, 0.7757, 0.7413, 0.7757, 0.6358, 0.7868, 0.6358, 0.7868, 0.7413, 0.7444, 0.7413, 0.7444, 0.6358, 0.7556, 0.6358, 0.7556, 0.7413, 0.7132, 0.7413, 0.7132, 0.6358, 0.7243, 0.6358, 0.7243, 0.7413, 0.6819, 0.7413, 0.6819, 0.6358, 0.6931, 0.6358, 0.6931, 0.7413, 0.6507, 0.7413, 0.6507, 0.6358, 0.6618, 0.6358, 0.6618, 0.7413, 0.6194, 0.7413, 0.6194, 0.6358, 0.6306, 0.6358, 0.6306, 0.7413, 0.5882, 0.7413, 0.5882, 0.6358, 0.5993, 0.6358, 0.5993, 0.7413, 0.5569, 0.7413, 0.5569, 0.6358, 0.5681, 0.6358, 0.5681, 0.7413, 0.5257, 0.7413, 0.5257, 0.6358, 0.5368, 0.6358, 0.5368, 0.7413, 0.4944, 0.7413, 0.4944, 0.6358, 0.5056, 0.6358, 0.5056, 0.7413, 0.4632, 0.7413, 0.4632, 0.6358, 0.4743, 0.6358, 0.4743, 0.7413, 0.4319, 0.7413, 0.4319, 0.6358, 0.4431, 0.6358, 0.4431, 0.7413, 0.4007, 0.7413, 0.4007, 0.6358, 0.4118, 0.6358, 0.4118, 0.7413, 0.3694, 0.7413, 0.3694, 0.6358, 0.3806, 0.6358, 0.3806, 0.7413, 0.3382, 0.7413, 0.3382, 0.6358, 0.3493, 0.6358, 0.3493, 0.7413, 0.3069, 0.7413, 0.3069, 0.6358, 0.3181, 0.6358, 0.3181, 0.7413, 0.2757, 0.7413, 0.2757, 0.6358, 0.2868, 0.6358, 0.2868, 0.7413, 0.2444, 0.7413, 0.2444, 0.6358, 0.2556, 0.6358, 0.2556, 0.7413, 0.2132, 0.7413, 0.2132, 0.6358, 0.2243, 0.6358, 0.2243, 0.7413, 0.1819, 0.7413, 0.1819, 0.6358, 0.1931, 0.6358, 0.1931, 0.7413, 0.1507, 0.7413, 0.1507, 0.6358, 0.1618, 0.6358, 0.1618, 0.7413, 0.1194, 0.7413, 0.1194, 0.6358, 0.1306, 0.6358, 0.1306, 0.7413, 0.08818, 0.7413, 0.08818, 0.6358, 0.09932, 0.6358, 0.09932, 0.7413, 0.05693, 0.7413, 0.05693, 0.6358, 0.06807, 0.6358, 0.06807, 0.7413, 0.02568, 0.7413, 0.02568, 0.6358, 0.03682, 0.6358, 0.03682, 0.7413, 0.005567, 0.5722, 0.005567, 0.6183, 0.0, 0.6183, 0.0, 0.5722, 0.9944, 0.6358, 0.9743, 0.6358, 0.9743, 0.6183, 0.9944, 0.6183, 0.9632, 0.6358, 0.9431, 0.6358, 0.9431, 0.6183, 0.9632, 0.6183, 0.9319, 0.6358, 0.9118, 0.6358, 0.9118, 0.6183, 0.9319, 0.6183, 0.9007, 0.6358, 0.8806, 0.6358, 0.8806, 0.6183, 0.9007, 0.6183, 0.8694, 0.6358, 0.8493, 0.6358, 0.8493, 0.6183, 0.8694, 0.6183, 0.8382, 0.6358, 0.8181, 0.6358, 0.8181, 0.6183, 0.8382, 0.6183, 0.8069, 0.6358, 0.7868, 0.6358, 0.7868, 0.6183, 0.8069, 0.6183, 0.7757, 0.6358, 0.7556, 0.6358, 0.7556, 0.6183, 0.7757, 0.6183, 0.7444, 0.6358, 0.7243, 0.6358, 0.7243, 0.6183, 0.7444, 0.6183, 0.7132, 0.6358, 0.6931, 0.6358, 0.6931, 0.6183, 0.7132, 0.6183, 0.6819, 0.6358, 0.6618, 0.6358, 0.6618, 0.6183, 0.6819, 0.6183, 0.6507, 0.6358, 0.6306, 0.6358, 0.6306, 0.6183, 0.6507, 0.6183, 0.6194, 0.6358, 0.5993, 0.6358, 0.5993, 0.6183, 0.6194, 0.6183, 0.5882, 0.6358, 0.5681, 0.6358, 0.5681, 0.6183, 0.5882, 0.6183, 0.5569, 0.6358, 0.5368, 0.6358, 0.5368, 0.6183, 0.5569, 0.6183, 0.5257, 0.6358, 0.5056, 0.6358, 0.5056, 0.6183, 0.5257, 0.6183, 0.4944, 0.6358, 0.4743, 0.6358, 0.4743, 0.6183, 0.4944, 0.6183, 0.4632, 0.6358, 0.4431, 0.6358, 0.4431, 0.6183, 0.4632, 0.6183, 0.4319, 0.6358, 0.4118, 0.6358, 0.4118, 0.6183, 0.4319, 0.6183, 0.4007, 0.6358, 0.3806, 0.6358, 0.3806, 0.6183, 0.4007, 0.6183, 0.3694, 0.6358, 0.3493, 0.6358, 0.3493, 0.6183, 0.3694, 0.6183, 0.3382, 0.6358, 0.3181, 0.6358, 0.3181, 0.6183, 0.3382, 0.6183, 0.3069, 0.6358, 0.2868, 0.6358, 0.2868, 0.6183, 0.3069, 0.6183, 0.2757, 0.6358, 0.2556, 0.6358, 0.2556, 0.6183, 0.2757, 0.6183, 0.2444, 0.6358, 0.2243, 0.6358, 0.2243, 0.6183, 0.2444, 0.6183, 0.2132, 0.6358, 0.1931, 0.6358, 0.1931, 0.6183, 0.2132, 0.6183, 0.1819, 0.6358, 0.1618, 0.6358, 0.1618, 0.6183, 0.1819, 0.6183, 0.1507, 0.6358, 0.1306, 0.6358, 0.1306, 0.6183, 0.1507, 0.6183, 0.1194, 0.6358, 0.09932, 0.6358, 0.09932, 0.6183, 0.1194, 0.6183, 0.08818, 0.6358, 0.06807, 0.6358, 0.06807, 0.6183, 0.08818, 0.6183, 0.05693, 0.6358, 0.03682, 0.6358, 0.03682, 0.6183, 0.05693, 0.6183, 0.02568, 0.6358, 0.005567, 0.6358, 0.005567, 0.6183, 0.02568, 0.6183, 0.005567, 0.7587, 0.005567, 0.8599, 0.0, 0.8599, 0.0, 0.7587, 0.9632, 0.9287, 0.9632, 0.8774, 0.9743, 0.8774, 0.9743, 0.9287, 0.9319, 0.9287, 0.9319, 0.8774, 0.9431, 0.8774, 0.9431, 0.9287, 0.9007, 0.9287, 0.9007, 0.8774, 0.9118, 0.8774, 0.9118, 0.9287, 0.8694, 0.9287, 0.8694, 0.8774, 0.8806, 0.8774, 0.8806, 0.9287, 0.8382, 0.9287, 0.8382, 0.8774, 0.8493, 0.8774, 0.8493, 0.9287, 0.8069, 0.9287, 0.8069, 0.8774, 0.8181, 0.8774, 0.8181, 0.9287, 0.7757, 0.9287, 0.7757, 0.8774, 0.7868, 0.8774, 0.7868, 0.9287, 0.7444, 0.9287, 0.7444, 0.8774, 0.7556, 0.8774, 0.7556, 0.9287, 0.7132, 0.9287, 0.7132, 0.8774, 0.7243, 0.8774, 0.7243, 0.9287, 0.6819, 0.9287, 0.6819, 0.8774, 0.6931, 0.8774, 0.6931, 0.9287, 0.6507, 0.9287, 0.6507, 0.8774, 0.6618, 0.8774, 0.6618, 0.9287, 0.6194, 0.9287, 0.6194, 0.8774, 0.6306, 0.8774, 0.6306, 0.9287, 0.5882, 0.9287, 0.5882, 0.8774, 0.5993, 0.8774, 0.5993, 0.9287, 0.5569, 0.9287, 0.5569, 0.8774, 0.5681, 0.8774, 0.5681, 0.9287, 0.5257, 0.9287, 0.5257, 0.8774, 0.5368, 0.8774, 0.5368, 0.9287, 0.4944, 0.9287, 0.4944, 0.8774, 0.5056, 0.8774, 0.5056, 0.9287, 0.4632, 0.9287, 0.4632, 0.8774, 0.4743, 0.8774, 0.4743, 0.9287, 0.4319, 0.9287, 0.4319, 0.8774, 0.4431, 0.8774, 0.4431, 0.9287, 0.4007, 0.9287, 0.4007, 0.8774, 0.4118, 0.8774, 0.4118, 0.9287, 0.3694, 0.9287, 0.3694, 0.8774, 0.3806, 0.8774, 0.3806, 0.9287, 0.3382, 0.9287, 0.3382, 0.8774, 0.3493, 0.8774, 0.3493, 0.9287, 0.3069, 0.9287, 0.3069, 0.8774, 0.3181, 0.8774, 0.3181, 0.9287, 0.2757, 0.9287, 0.2757, 0.8774, 0.2868, 0.8774, 0.2868, 0.9287, 0.2444, 0.9287, 0.2444, 0.8774, 0.2556, 0.8774, 0.2556, 0.9287, 0.2132, 0.9287, 0.2132, 0.8774, 0.2243, 0.8774, 0.2243, 0.9287, 0.1819, 0.9287, 0.1819, 0.8774, 0.1931, 0.8774, 0.1931, 0.9287, 0.1507, 0.9287, 0.1507, 0.8774, 0.1618, 0.8774, 0.1618, 0.9287, 0.1194, 0.9287, 0.1194, 0.8774, 0.1306, 0.8774, 0.1306, 0.9287, 0.08818, 0.9287, 0.08818, 0.8774, 0.09932, 0.8774, 0.09932, 0.9287, 0.05693, 0.9287, 0.05693, 0.8774, 0.06807, 0.8774, 0.06807, 0.9287, 0.02568, 0.9287, 0.02568, 0.8774, 0.03682, 0.8774, 0.03682, 0.9287, 0.02568, 0.8774, 0.005567, 0.8774, 0.005567, 0.8599, 0.02568, 0.8599, 0.05693, 0.8774, 0.03682, 0.8774, 0.03682, 0.8599, 0.05693, 0.8599, 0.08818, 0.8774, 0.06807, 0.8774, 0.06807, 0.8599, 0.08818, 0.8599, 0.1194, 0.8774, 0.09932, 0.8774, 0.09932, 0.8599, 0.1194, 0.8599, 0.1507, 0.8774, 0.1306, 0.8774, 0.1306, 0.8599, 0.1507, 0.8599, 0.1819, 0.8774, 0.1618, 0.8774, 0.1618, 0.8599, 0.1819, 0.8599, 0.2132, 0.8774, 0.1931, 0.8774, 0.1931, 0.8599, 0.2132, 0.8599, 0.2444, 0.8774, 0.2243, 0.8774, 0.2243, 0.8599, 0.2444, 0.8599, 0.2757, 0.8774, 0.2556, 0.8774, 0.2556, 0.8599, 0.2757, 0.8599, 0.3069, 0.8774, 0.2868, 0.8774, 0.2868, 0.8599, 0.3069, 0.8599, 0.3382, 0.8774, 0.3181, 0.8774, 0.3181, 0.8599, 0.3382, 0.8599, 0.3694, 0.8774, 0.3493, 0.8774, 0.3493, 0.8599, 0.3694, 0.8599, 0.4007, 0.8774, 0.3806, 0.8774, 0.3806, 0.8599, 0.4007, 0.8599, 0.4319, 0.8774, 0.4118, 0.8774, 0.4118, 0.8599, 0.4319, 0.8599, 0.4632, 0.8774, 0.4431, 0.8774, 0.4431, 0.8599, 0.4632, 0.8599, 0.4944, 0.8774, 0.4743, 0.8774, 0.4743, 0.8599, 0.4944, 0.8599, 0.5257, 0.8774, 0.5056, 0.8774, 0.5056, 0.8599, 0.5257, 0.8599, 0.5569, 0.8774, 0.5368, 0.8774, 0.5368, 0.8599, 0.5569, 0.8599, 0.5882, 0.8774, 0.5681, 0.8774, 0.5681, 0.8599, 0.5882, 0.8599, 0.6194, 0.8774, 0.5993, 0.8774, 0.5993, 0.8599, 0.6194, 0.8599, 0.6507, 0.8774, 0.6306, 0.8774, 0.6306, 0.8599, 0.6507, 0.8599, 0.6819, 0.8774, 0.6618, 0.8774, 0.6618, 0.8599, 0.6819, 0.8599, 0.7132, 0.8774, 0.6931, 0.8774, 0.6931, 0.8599, 0.7132, 0.8599, 0.7444, 0.8774, 0.7243, 0.8774, 0.7243, 0.8599, 0.7444, 0.8599, 0.7757, 0.8774, 0.7556, 0.8774, 0.7556, 0.8599, 0.7757, 0.8599, 0.8069, 0.8774, 0.7868, 0.8774, 0.7868, 0.8599, 0.8069, 0.8599, 0.8382, 0.8774, 0.8181, 0.8774, 0.8181, 0.8599, 0.8382, 0.8599, 0.8694, 0.8774, 0.8493, 0.8774, 0.8493, 0.8599, 0.8694, 0.8599, 0.9007, 0.8774, 0.8806, 0.8774, 0.8806, 0.8599, 0.9007, 0.8599, 0.9319, 0.8774, 0.9118, 0.8774, 0.9118, 0.8599, 0.9319, 0.8599, 0.9632, 0.8774, 0.9431, 0.8774, 0.9431, 0.8599, 0.9632, 0.8599, 0.9944, 0.8774, 0.9743, 0.8774, 0.9743, 0.8599, 0.9944, 0.8599, 0.005567, 0.8774, 0.005567, 0.9287, 0.0, 0.9287, 0.0, 0.8774, 0.03125, 0.9461, 0.0, 0.9461, 0.005567, 0.9287, 0.02568, 0.9287, 0.0625, 0.9461, 0.03125, 0.9461, 0.03682, 0.9287, 0.05693, 0.9287, 0.09375, 0.9461, 0.0625, 0.9461, 0.06807, 0.9287, 0.08818, 0.9287, 0.125, 0.9461, 0.09375, 0.9461, 0.09932, 0.9287, 0.1194, 0.9287, 0.1562, 0.9461, 0.125, 0.9461, 0.1306, 0.9287, 0.1507, 0.9287, 0.1875, 0.9461, 0.1562, 0.9461, 0.1618, 0.9287, 0.1819, 0.9287, 0.2188, 0.9461, 0.1875, 0.9461, 0.1931, 0.9287, 0.2132, 0.9287, 0.25, 0.9461, 0.2188, 0.9461, 0.2243, 0.9287, 0.2444, 0.9287, 0.2812, 0.9461, 0.25, 0.9461, 0.2556, 0.9287, 0.2757, 0.9287, 0.3125, 0.9461, 0.2812, 0.9461, 0.2868, 0.9287, 0.3069, 0.9287, 0.3437, 0.9461, 0.3125, 0.9461, 0.3181, 0.9287, 0.3382, 0.9287, 0.375, 0.9461, 0.3438, 0.9461, 0.3493, 0.9287, 0.3694, 0.9287, 0.4062, 0.9461, 0.375, 0.9461, 0.3806, 0.9287, 0.4007, 0.9287, 0.4375, 0.9461, 0.4062, 0.9461, 0.4118, 0.9287, 0.4319, 0.9287, 0.4687, 0.9461, 0.4375, 0.9461, 0.4431, 0.9287, 0.4632, 0.9287, 0.5, 0.9461, 0.4687, 0.9461, 0.4743, 0.9287, 0.4944, 0.9287, 0.5312, 0.9461, 0.5, 0.9461, 0.5056, 0.9287, 0.5257, 0.9287, 0.5625, 0.9461, 0.5312, 0.9461, 0.5368, 0.9287, 0.5569, 0.9287, 0.5938, 0.9461, 0.5625, 0.9461, 0.5681, 0.9287, 0.5882, 0.9287, 0.625, 0.9461, 0.5938, 0.9461, 0.5993, 0.9287, 0.6194, 0.9287, 0.6562, 0.9461, 0.625, 0.9461, 0.6306, 0.9287, 0.6507, 0.9287, 0.6875, 0.9461, 0.6562, 0.9461, 0.6618, 0.9287, 0.6819, 0.9287, 0.7187, 0.9461, 0.6875, 0.9461, 0.6931, 0.9287, 0.7132, 0.9287, 0.75, 0.9461, 0.7187, 0.9461, 0.7243, 0.9287, 0.7444, 0.9287, 0.7812, 0.9461, 0.75, 0.9461, 0.7556, 0.9287, 0.7757, 0.9287, 0.8125, 0.9461, 0.7812, 0.9461, 0.7868, 0.9287, 0.8069, 0.9287, 0.8437, 0.9461, 0.8125, 0.9461, 0.8181, 0.9287, 0.8382, 0.9287, 0.875, 0.9461, 0.8438, 0.9461, 0.8493, 0.9287, 0.8694, 0.9287, 0.9062, 0.9461, 0.875, 0.9461, 0.8806, 0.9287, 0.9007, 0.9287, 0.9375, 0.9461, 0.9062, 0.9461, 0.9118, 0.9287, 0.9319, 0.9287, 0.9687, 0.9461, 0.9375, 0.9461, 0.9431, 0.9287, 0.9632, 0.9287, 1.0, 0.9461, 0.9688, 0.9461, 0.9743, 0.9287, 0.9944, 0.9287, 0.9632, 0.6183, 0.9632, 0.5722, 0.9743, 0.5722, 0.9743, 0.6183, 0.9319, 0.6183, 0.9319, 0.5722, 0.9431, 0.5722, 0.9431, 0.6183, 0.9007, 0.6183, 0.9007, 0.5722, 0.9118, 0.5722, 0.9118, 0.6183, 0.8694, 0.6183, 0.8694, 0.5722, 0.8806, 0.5722, 0.8806, 0.6183, 0.8382, 0.6183, 0.8382, 0.5722, 0.8493, 0.5722, 0.8493, 0.6183, 0.8069, 0.6183, 0.8069, 0.5722, 0.8181, 0.5722, 0.8181, 0.6183, 0.7757, 0.6183, 0.7757, 0.5722, 0.7868, 0.5722, 0.7868, 0.6183, 0.7444, 0.6183, 0.7444, 0.5722, 0.7556, 0.5722, 0.7556, 0.6183, 0.7132, 0.6183, 0.7132, 0.5722, 0.7243, 0.5722, 0.7243, 0.6183, 0.6819, 0.6183, 0.6819, 0.5722, 0.6931, 0.5722, 0.6931, 0.6183, 0.6507, 0.6183, 0.6507, 0.5722, 0.6618, 0.5722, 0.6618, 0.6183, 0.6194, 0.6183, 0.6194, 0.5722, 0.6306, 0.5722, 0.6306, 0.6183, 0.5882, 0.6183, 0.5882, 0.5722, 0.5993, 0.5722, 0.5993, 0.6183, 0.5569, 0.6183, 0.5569, 0.5722, 0.5681, 0.5722, 0.5681, 0.6183, 0.5257, 0.6183, 0.5257, 0.5722, 0.5368, 0.5722, 0.5368, 0.6183, 0.4944, 0.6183, 0.4944, 0.5722, 0.5056, 0.5722, 0.5056, 0.6183, 0.4632, 0.6183, 0.4632, 0.5722, 0.4743, 0.5722, 0.4743, 0.6183, 0.4319, 0.6183, 0.4319, 0.5722, 0.4431, 0.5722, 0.4431, 0.6183, 0.4007, 0.6183, 0.4007, 0.5722, 0.4118, 0.5722, 0.4118, 0.6183, 0.3694, 0.6183, 0.3694, 0.5722, 0.3806, 0.5722, 0.3806, 0.6183, 0.3382, 0.6183, 0.3382, 0.5722, 0.3493, 0.5722, 0.3493, 0.6183, 0.3069, 0.6183, 0.3069, 0.5722, 0.3181, 0.5722, 0.3181, 0.6183, 0.2757, 0.6183, 0.2757, 0.5722, 0.2868, 0.5722, 0.2868, 0.6183, 0.2444, 0.6183, 0.2444, 0.5722, 0.2556, 0.5722, 0.2556, 0.6183, 0.2132, 0.6183, 0.2132, 0.5722, 0.2243, 0.5722, 0.2243, 0.6183, 0.1819, 0.6183, 0.1819, 0.5722, 0.1931, 0.5722, 0.1931, 0.6183, 0.1507, 0.6183, 0.1507, 0.5722, 0.1618, 0.5722, 0.1618, 0.6183, 0.1194, 0.6183, 0.1194, 0.5722, 0.1306, 0.5722, 0.1306, 0.6183, 0.08818, 0.6183, 0.08818, 0.5722, 0.09932, 0.5722, 0.09932, 0.6183, 0.05693, 0.6183, 0.05693, 0.5722, 0.06807, 0.5722, 0.06807, 0.6183, 0.02568, 0.6183, 0.02568, 0.5722, 0.03682, 0.5722, 0.03682, 0.6183, 0.02568, 0.5722, 0.005567, 0.5722, 0.0, 0.5548, 0.03125, 0.5548, 0.05693, 0.5722, 0.03682, 0.5722, 0.03125, 0.5548, 0.0625, 0.5548, 0.08818, 0.5722, 0.06807, 0.5722, 0.0625, 0.5548, 0.09375, 0.5548, 0.1194, 0.5722, 0.09932, 0.5722, 0.09375, 0.5548, 0.125, 0.5548, 0.1507, 0.5722, 0.1306, 0.5722, 0.125, 0.5548, 0.1562, 0.5548, 0.1819, 0.5722, 0.1618, 0.5722, 0.1562, 0.5548, 0.1875, 0.5548, 0.2132, 0.5722, 0.1931, 0.5722, 0.1875, 0.5548, 0.2188, 0.5548, 0.2444, 0.5722, 0.2243, 0.5722, 0.2188, 0.5548, 0.25, 0.5548, 0.2757, 0.5722, 0.2556, 0.5722, 0.25, 0.5548, 0.2812, 0.5548, 0.3069, 0.5722, 0.2868, 0.5722, 0.2812, 0.5548, 0.3125, 0.5548, 0.3382, 0.5722, 0.3181, 0.5722, 0.3125, 0.5548, 0.3438, 0.5548, 0.3694, 0.5722, 0.3493, 0.5722, 0.3438, 0.5548, 0.375, 0.5548, 0.4007, 0.5722, 0.3806, 0.5722, 0.375, 0.5548, 0.4062, 0.5548, 0.4319, 0.5722, 0.4118, 0.5722, 0.4063, 0.5548, 0.4375, 0.5548, 0.4632, 0.5722, 0.4431, 0.5722, 0.4375, 0.5548, 0.4688, 0.5548, 0.4944, 0.5722, 0.4743, 0.5722, 0.4688, 0.5548, 0.5, 0.5548, 0.5257, 0.5722, 0.5056, 0.5722, 0.5, 0.5548, 0.5312, 0.5548, 0.5569, 0.5722, 0.5368, 0.5722, 0.5312, 0.5548, 0.5625, 0.5548, 0.5882, 0.5722, 0.5681, 0.5722, 0.5625, 0.5548, 0.5938, 0.5548, 0.6194, 0.5722, 0.5993, 0.5722, 0.5938, 0.5548, 0.625, 0.5548, 0.6507, 0.5722, 0.6306, 0.5722, 0.625, 0.5548, 0.6562, 0.5548, 0.6819, 0.5722, 0.6618, 0.5722, 0.6562, 0.5548, 0.6875, 0.5548, 0.7132, 0.5722, 0.6931, 0.5722, 0.6875, 0.5548, 0.7188, 0.5548, 0.7444, 0.5722, 0.7243, 0.5722, 0.7188, 0.5548, 0.75, 0.5548, 0.7757, 0.5722, 0.7556, 0.5722, 0.75, 0.5548, 0.7812, 0.5548, 0.8069, 0.5722, 0.7868, 0.5722, 0.7812, 0.5548, 0.8125, 0.5548, 0.8382, 0.5722, 0.8181, 0.5722, 0.8125, 0.5548, 0.8438, 0.5548, 0.8694, 0.5722, 0.8493, 0.5722, 0.8438, 0.5548, 0.875, 0.5548, 0.9007, 0.5722, 0.8806, 0.5722, 0.875, 0.5548, 0.9062, 0.5548, 0.9319, 0.5722, 0.9118, 0.5722, 0.9062, 0.5548, 0.9375, 0.5548, 0.9632, 0.5722, 0.9431, 0.5722, 0.9375, 0.5548, 0.9688, 0.5548, 0.9944, 0.5722, 0.9743, 0.5722, 0.9688, 0.5548, 1.0, 0.5548, 0.9944, 0.6358, 0.9944, 0.7413, 0.9743, 0.7413, 0.9743, 0.6358])
me_cylinder_002.update()

# ---- objects
ob_cylinder_002 = bpy.data.objects.new('Cylinder.002', me_cylinder_002)

# ---- transforms, parenting, visibility, modifiers, constraints
ob_cylinder_002.location = (0.0, 0.0, 0.0)
ob_cylinder_002.rotation_euler = (0.0, 1.571, 0.0)
ob_cylinder_002.scale = (1.0, 1.0, 1.5)
_m = ob_cylinder_002.modifiers.new('Array', 'ARRAY')
_m.relative_offset_displace = (0.0, 0.0, 1.0)

# ---- collection membership
col_collection.objects.link(ob_cylinder_002)

# ---- scene / render settings (as saved in the file)
scene.frame_start = 1; scene.frame_end = 250; scene.frame_set(1)
scene.render.engine = 'BLENDER_EEVEE_NEXT'
scene.cycles.sampling_pattern = 'TABULATED_SOBOL'
scene.cycles.use_light_tree = False
scene.view_settings.view_transform = 'Filmic'
bpy.context.view_layer.update()

# ---- added for rendering (the .blend has no active camera and no usable light): camera, sun
cam_auto = bpy.data.cameras.new('AutoCamera')
cam_auto.lens = 50.0
cam_auto.sensor_width = 36.0
cam_auto.clip_end = 1000.0
ob_auto_camera = bpy.data.objects.new('AutoCamera', cam_auto)
scene.collection.objects.link(ob_auto_camera)
ob_auto_camera.location = (7.63725, -7.3647, 4.9098)
ob_auto_camera.rotation_euler = (1.09748, -7.21219e-08, 0.694738)
scene.camera = ob_auto_camera
light_auto_sun = bpy.data.lights.new('AutoSun', 'SUN')
light_auto_sun.energy = 3.0
light_auto_sun.angle = 0.0523599
ob_auto_sun = bpy.data.objects.new('AutoSun', light_auto_sun)
scene.collection.objects.link(ob_auto_sun)
ob_auto_sun.rotation_euler = (0.872665, 0.174533, 0.523599)
bpy.context.view_layer.update()

